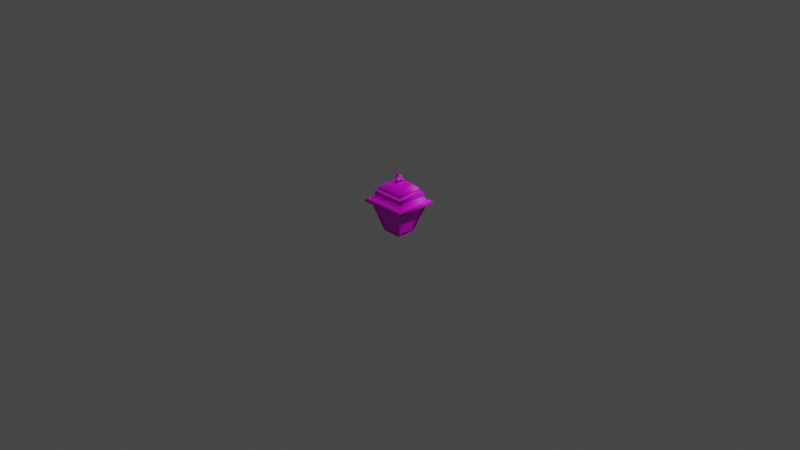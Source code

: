 # Source: Lampara.blend  (saved by Blender 2.93.20; exported with 4.5.12 LTS)
import bpy
from mathutils import Matrix  # noqa: F401  (used for matrix-valued properties, if any)

bpy.ops.wm.read_factory_settings(use_empty=True)
scene = bpy.context.scene
scene.name = 'Scene'

# ---- collections
col_collection = bpy.data.collections.new('Collection'); scene.collection.children.link(col_collection)

# ---- images (referenced by path relative to the original .blend; pixels are not part of the script)
import os
ASSET_DIR = os.environ.get("B2B_ASSET_DIR", "")  # directory of the original .blend (textures are referenced by path, not embedded)
HERE = os.path.dirname(os.path.abspath(__file__))  # packed textures are extracted next to this script under _unpacked/

def load_image(name, relpath, width, height, colorspace="sRGB"):
    """Load a texture the original file referenced (path relative to the .blend, or extracted next to this script)."""
    p = next((c for c in (os.path.join(HERE, relpath), os.path.join(ASSET_DIR, relpath)) if relpath and os.path.exists(c)), "")
    if p:
        img = bpy.data.images.load(p, check_existing=True)
        img.name = name
    else:  # same state as the original file: an image datablock whose file is absent (Cycles renders it pink)
        img = bpy.data.images.new(name, width, height)
        img.source = "FILE"
        img.filepath = "//" + (relpath or name)
    img.colorspace_settings.name = colorspace
    return img
img_lamp_png_001 = load_image('Lamp.png.001', 'Lamp.png', 1024, 1024, 'sRGB')

# ---- materials (node trees are filled in below, after node groups)
mat_material_010 = bpy.data.materials.new('Material.010')
mat_material_010.use_transparent_shadow = False
mat_material_010.roughness = 0.5

# ---- material node trees
mat_material_010.use_nodes = True; mat_material_010.node_tree.nodes.clear()
_N = mat_material_010.node_tree.nodes; _L = mat_material_010.node_tree.links
n0 = _N.new('ShaderNodeBsdfPrincipled'); n0.name = 'Principled BSDF'; n0.location = (10, 300)
n0.distribution = 'GGX'
n0.subsurface_method = 'BURLEY'
n0.inputs[3].default_value = 1.45
n0.inputs[27].default_value = (0.0, 0.0, 0.0, 1.0)
n0.inputs[28].default_value = 1.0
n1 = _N.new('ShaderNodeOutputMaterial'); n1.name = 'Material Output'; n1.location = (300, 300)
n2 = _N.new('ShaderNodeTexImage'); n2.name = 'Image Texture'; n2.location = (-300, 600)
n2.image = img_lamp_png_001
_L.new(n0.outputs[0], n1.inputs[0])
_L.new(n2.outputs[0], n0.inputs[0])
n1.is_active_output = True

# ---- world
world_world = bpy.data.worlds.new('World'); scene.world = world_world
world_world.use_nodes = True; world_world.node_tree.nodes.clear()
_N = world_world.node_tree.nodes; _L = world_world.node_tree.links
n0 = _N.new('ShaderNodeOutputWorld'); n0.name = 'World Output'; n0.location = (300, 300)
n1 = _N.new('ShaderNodeBackground'); n1.name = 'Background'; n1.location = (10, 300)
n1.inputs[0].default_value = (0.05088, 0.05088, 0.05088, 1.0)
_L.new(n1.outputs[0], n0.inputs[0])
n0.is_active_output = True
world_world.color = (0.05088, 0.05088, 0.05088)
world_world.use_sun_shadow = False
world_world.sun_shadow_jitter_overblur = 0.0

# ---- cameras
cam_camera = bpy.data.cameras.new('Camera')
cam_camera.clip_end = 100.0
cam_camera.ortho_scale = 7.314

# ---- lights
light_light = bpy.data.lights.new('Light', 'POINT')
light_light.transmission_factor = 0.0
light_light.energy = 1000.0
light_light.shadow_soft_size = 0.1
light_light.shadow_maximum_resolution = 0.006
light_light.use_absolute_resolution = True

# ---- meshes
me_box02_001 = bpy.data.meshes.new('Box02.001')
me_box02_001.from_pydata([(0.01569, 0.1731, -0.01572), (-0.01572, 0.1731, -0.01569), (-0.0157, 0.1731, 0.01572), (0.01571, 0.1731, 0.0157), (0.0858, 0.08591, 0.08566), (-0.08567, 0.08591, 0.08581), (-0.08567, 0.07931, 0.08581), (0.0858, 0.07931, 0.08566), (0.08565, 0.08591, -0.0858), (0.08565, 0.07931, -0.0858), (-0.08581, 0.08591, -0.08566), (-0.08581, 0.07931, -0.08566), (0.07368, 0.08748, 0.07356), (-0.07357, 0.08748, 0.07369), (0.07356, 0.08748, -0.07368), (-0.07369, 0.08748, -0.07356), (0.07535, 0.09582, 0.07523), (-0.07523, 0.09582, 0.07536), (-0.07882, 0.09157, 0.07895), (0.07894, 0.09157, 0.07881), (0.07522, 0.09582, -0.07535), (0.07881, 0.09157, -0.07894), (-0.07536, 0.09582, -0.07523), (-0.07895, 0.09157, -0.07881), (0.06347, 0.1022, 0.06338), (-0.06338, 0.1022, 0.06348), (-0.06846, 0.09379, 0.06857), (0.06857, 0.09379, 0.06846), (0.06337, 0.1022, -0.06347), (0.06845, 0.09379, -0.06857), (-0.06348, 0.1022, -0.06337), (-0.06858, 0.09379, -0.06845), (0.06093, 0.1163, 0.06084), (-0.06084, 0.1163, 0.06094), (0.06083, 0.1163, -0.06093), (-0.06094, 0.1163, -0.06083), (0.05902, 0.1304, 0.05893), (-0.05893, 0.1304, 0.05903), (0.05892, 0.1304, -0.05902), (-0.05903, 0.1304, -0.05892), (0.05393, 0.1304, 0.05385), (-0.05385, 0.1304, 0.05394), (0.05384, 0.1304, -0.05393), (-0.05394, 0.1304, -0.05384), (0.05202, 0.1416, 0.05194), (-0.05195, 0.1416, 0.05203), (0.05194, 0.1416, -0.05202), (-0.05203, 0.1416, -0.05194), (0.04774, 0.1517, 0.04767), (-0.04767, 0.1517, 0.04775), (0.04766, 0.1517, -0.04775), (-0.04775, 0.1517, -0.04766), (0.03805, 0.1628, 0.038), (-0.038, 0.1628, 0.03806), (0.03799, 0.1628, -0.03805), (-0.03806, 0.1628, -0.03799), (-0.07003, 0.07796, -0.06856), (-0.08432, 0.07796, 0.08445), (-0.08446, 0.07796, -0.08431), (-0.07099, 0.07796, -0.07086), (-0.07087, 0.07796, 0.07099), (-0.06992, 0.07796, 0.06868), (0.06856, 0.07796, -0.07002), (0.08431, 0.07796, -0.08445), (0.07086, 0.07796, -0.07098), (-0.06868, 0.07796, -0.06991), (0.07002, 0.07796, 0.06857), (0.08445, 0.07796, 0.08431), (0.07098, 0.07796, 0.07087), (0.06991, 0.07796, -0.06867), (-0.06857, 0.07796, 0.07003), (0.06867, 0.07796, 0.06992), (-0.05632, 0.03971, 0.02517), (-0.0563, 0.03971, 0.05029), (-0.06336, 0.0692, 0.05736), (-0.06338, 0.0692, 0.02871), (-0.02517, 0.03971, -0.05631), (-0.05029, 0.03971, -0.05629), (-0.05737, 0.0692, -0.06335), (-0.02871, 0.0692, -0.06337), (0.05631, 0.03971, -0.02516), (0.05629, 0.03971, -0.05028), (0.06335, 0.0692, -0.05736), (0.06337, 0.0692, -0.0287), (0.02516, 0.03971, 0.05632), (0.05028, 0.03971, 0.0563), (0.05736, 0.0692, 0.06336), (0.0287, 0.0692, 0.06338), (-0.03074, -0.05955, -0.03068), (-0.03069, -0.05955, 0.03074), (-0.03564, -0.05955, 0.0357), (-0.0357, -0.05955, -0.03563), (0.03068, -0.05955, -0.03074), (0.03563, -0.05955, -0.03569), (0.03073, -0.05955, 0.03069), (0.03569, -0.05955, 0.03564), (-0.06972, 0.07665, -0.06821), (-0.06842, 0.07128, -0.06125), (-0.06832, 0.07128, 0.06137), (-0.0696, 0.07665, 0.06833), (-0.03865, -0.05287, -0.03153), (-0.03737, -0.05824, -0.03591), (-0.0386, -0.05287, 0.0316), (-0.03731, -0.05824, 0.03598), (0.06821, 0.07665, -0.06971), (0.06125, 0.07128, -0.06842), (-0.06137, 0.07128, -0.06831), (-0.06833, 0.07665, -0.0696), (0.03153, -0.05287, -0.03864), (0.03591, -0.05824, -0.03736), (-0.0316, -0.05287, -0.03859), (-0.03598, -0.05824, -0.0373), (0.06971, 0.07665, 0.06821), (0.06842, 0.07128, 0.06126), (0.06831, 0.07128, -0.06137), (0.06959, 0.07665, -0.06832), (0.03864, -0.05287, 0.03153), (0.03736, -0.05824, 0.03592), (0.03859, -0.05287, -0.03159), (0.0373, -0.05824, -0.03597), (-0.06822, 0.07665, 0.06972), (-0.06126, 0.07128, 0.06842), (0.06137, 0.07128, 0.06832), (0.06832, 0.07665, 0.0696), (-0.03153, -0.05287, 0.03865), (-0.03592, -0.05824, 0.03737), (0.03159, -0.05287, 0.0386), (0.03597, -0.05824, 0.03731), (-0.06345, 0.0692, -0.05725), (-0.06343, 0.0692, -0.0286), (-0.06341, 0.0692, 5.6e-05), (-0.03516, -0.04876, -0.02901), (-0.04224, -0.01927, -0.03607), (-0.04931, 0.01022, -0.04313), (-0.05638, 0.03971, -0.05019), (-0.03511, -0.04876, 0.02907), (-0.03513, -0.04876, 0.01455), (-0.03514, -0.04876, 3.3e-05), (-0.03515, -0.04876, -0.01449), (-0.04924, 0.01022, 0.04322), (-0.04217, -0.01927, 0.03615), (0.05725, 0.0692, -0.06345), (0.0286, 0.0692, -0.06342), (-5.8e-05, 0.0692, -0.0634), (0.02901, -0.04876, -0.03515), (0.03607, -0.01927, -0.04223), (0.04313, 0.01022, -0.0493), (0.05019, 0.03971, -0.05637), (-0.02907, -0.04876, -0.03511), (-0.01455, -0.04876, -0.03512), (-3.4e-05, -0.04876, -0.03513), (0.01449, -0.04876, -0.03514), (-0.04322, 0.01022, -0.04923), (-0.03615, -0.01927, -0.04217), (0.06345, 0.0692, 0.05726), (0.06342, 0.0692, 0.0286), (0.0634, 0.0692, -5e-05), (0.03515, -0.04876, 0.02901), (0.04223, -0.01927, 0.03607), (0.0493, 0.01022, 0.04313), (0.05637, 0.03971, 0.0502), (0.03511, -0.04876, -0.02907), (0.03512, -0.04876, -0.01455), (0.03513, -0.04876, -2.6e-05), (0.03514, -0.04876, 0.01449), (0.04923, 0.01022, -0.04321), (0.04217, -0.01927, -0.03614), (-0.05726, 0.0692, 0.06345), (-0.0286, 0.0692, 0.06343), (4.8e-05, 0.0692, 0.0634), (-0.02902, -0.04876, 0.03516), (-0.03608, -0.01927, 0.04223), (-0.04314, 0.01022, 0.04931), (-0.0502, 0.03971, 0.05638), (0.02906, -0.04876, 0.03511), (0.01454, -0.04876, 0.03512), (2.5e-05, -0.04876, 0.03514), (-0.0145, -0.04876, 0.03515), (0.04321, 0.01022, 0.04924), (0.03614, -0.01927, 0.04217), (-0.01748, 0.1911, -0.001709), (-0.008418, 0.1761, -0.002631), (-0.009088, 0.1763, 0.001907), (-0.01723, 0.1909, 0.001), (0.009166, 0.1761, -0.002646), (0.01823, 0.1911, -0.001739), (0.01798, 0.1909, 0.00097), (0.009843, 0.1763, 0.001892), (0.01823, 0.1968, -0.001739), (0.00651, 0.2118, -0.003254), (0.006985, 0.2116, 0.002418), (0.01798, 0.197, 0.00097), (-0.005763, 0.2118, -0.003244), (-0.01748, 0.1968, -0.001709), (-0.01723, 0.197, 0.001), (-0.006228, 0.2116, 0.002429), (-0.000406, 0.1818, 0.004442), (-0.01177, 0.1932, 0.004451), (-0.01177, 0.1947, 0.004451), (-0.000406, 0.2061, 0.004442), (0.001166, 0.2061, 0.00444), (0.01252, 0.1947, 0.004431), (0.01252, 0.1932, 0.004431), (0.001166, 0.1818, 0.00444), (-0.01222, 0.1932, -0.005612), (-0.000328, 0.1814, -0.005622), (0.001071, 0.1814, -0.005623), (0.01297, 0.1932, -0.005633), (0.01297, 0.1946, -0.005633), (0.001071, 0.2065, -0.005623), (-0.000328, 0.2065, -0.005622), (-0.01222, 0.1946, -0.005612), (0.01323, 0.1758, -0.009437), (0.01636, 0.1758, 0.00018), (0.01559, 0.1731, 0.000181), (0.0126, 0.1731, -0.008982), (0.00504, 0.1758, -0.01538), (0.004802, 0.1731, -0.01464), (-0.005074, 0.1758, -0.01537), (-0.004835, 0.1731, -0.01463), (-0.01325, 0.1758, -0.009415), (-0.01263, 0.1731, -0.008961), (-0.01637, 0.1758, 0.000207), (-0.0156, 0.1731, 0.000207), (-0.01324, 0.1758, 0.009824), (-0.01261, 0.1731, 0.009369), (-0.005048, 0.1758, 0.01576), (-0.00481, 0.1731, 0.01503), (0.005066, 0.1758, 0.01575), (0.004827, 0.1731, 0.01502), (0.01324, 0.1758, 0.009802), (0.01262, 0.1731, 0.009348), (0.0126, 0.1785, -0.008982), (0.01559, 0.1785, 0.000181), (0.004802, 0.1785, -0.01464), (-0.004835, 0.1785, -0.01463), (-0.01263, 0.1785, -0.008961), (-0.0156, 0.1785, 0.000207), (-0.01261, 0.1785, 0.009369), (-0.00481, 0.1785, 0.01503), (0.004827, 0.1785, 0.01502), (0.01262, 0.1785, 0.009348), (0.0786, 0.08994, 0.07848), (-0.07848, 0.08994, 0.07861), (0.07847, 0.08994, -0.0786), (-0.07861, 0.08994, -0.07847), (-0.07316, 0.09623, 0.07329), (0.07328, 0.09623, 0.07316), (-0.07329, 0.09623, -0.07316), (0.07316, 0.09623, -0.07328), (-0.02508, 0.03971, 0.05636), (4.2e-05, 0.03971, 0.05634), (-0.01802, -0.01927, 0.04222), (3.1e-05, -0.01927, 0.0422), (3.7e-05, 0.01022, 0.04927), (-0.02155, 0.01022, 0.04929), (0.01808, -0.01927, 0.04219), (0.02162, 0.01022, 0.04925), (0.02507, 0.03971, -0.05635), (-5.2e-05, 0.03971, -0.05633), (0.01801, -0.01927, -0.04221), (-4e-05, -0.01927, -0.0422), (-4.6e-05, 0.01022, -0.04926), (0.02154, 0.01022, -0.04928), (-0.01809, -0.01927, -0.04218), (-0.02163, 0.01022, -0.04925), (0.05635, 0.03971, 0.02508), (0.05633, 0.03971, -4.4e-05), (0.04221, -0.01927, 0.01802), (0.0422, -0.01927, -3.2e-05), (0.04926, 0.01022, -3.8e-05), (0.04928, 0.01022, 0.02155), (0.04218, -0.01927, -0.01808), (0.04924, 0.01022, -0.02162), (-0.05636, 0.03971, -0.02507), (-0.05634, 0.03971, 5e-05), (-0.04222, -0.01927, -0.01801), (-0.0422, -0.01927, 3.8e-05), (-0.04927, 0.01022, 4.4e-05), (-0.04929, 0.01022, -0.02154), (-0.04219, -0.01927, 0.01809), (-0.04925, 0.01022, 0.02163)], [], [(0, 1, 2, 3), (4, 5, 6, 7), (8, 4, 7, 9), (10, 8, 9, 11), (5, 10, 11, 6), (12, 13, 5, 4), (14, 12, 4, 8), (15, 14, 8, 10), (13, 15, 10, 5), (16, 17, 18, 19), (20, 16, 19, 21), (22, 20, 21, 23), (17, 22, 23, 18), (24, 25, 26, 27), (28, 24, 27, 29), (30, 28, 29, 31), (25, 30, 31, 26), (32, 33, 25, 24), (34, 32, 24, 28), (35, 34, 28, 30), (33, 35, 30, 25), (36, 37, 33, 32), (38, 36, 32, 34), (39, 38, 34, 35), (37, 39, 35, 33), (40, 41, 37, 36), (42, 40, 36, 38), (43, 42, 38, 39), (41, 43, 39, 37), (44, 45, 41, 40), (46, 44, 40, 42), (47, 46, 42, 43), (45, 47, 43, 41), (48, 49, 45, 44), (50, 48, 44, 46), (51, 50, 46, 47), (49, 51, 47, 45), (52, 53, 49, 48), (54, 52, 48, 50), (55, 54, 50, 51), (53, 55, 51, 49), (3, 2, 53, 52), (0, 3, 52, 54), (1, 0, 54, 55), (2, 1, 55, 53), (56, 57, 58, 59), (60, 57, 56, 61), (62, 58, 63, 64), (59, 58, 62, 65), (66, 63, 67, 68), (64, 63, 66, 69), (70, 67, 57, 60), (68, 67, 70, 71), (72, 73, 74, 75), (76, 77, 78, 79), (80, 81, 82, 83), (84, 85, 86, 87), (88, 89, 90, 91), (92, 88, 91, 93), (94, 92, 93, 95), (89, 94, 95, 90), (96, 97, 61, 56), (98, 99, 61, 97), (100, 97, 96, 101), (102, 100, 101, 103), (98, 102, 103, 99), (104, 105, 65, 62), (106, 107, 65, 105), (108, 105, 104, 109), (110, 108, 109, 111), (106, 110, 111, 107), (112, 113, 69, 66), (114, 115, 69, 113), (116, 113, 112, 117), (118, 116, 117, 119), (114, 118, 119, 115), (120, 121, 71, 70), (122, 123, 71, 121), (124, 121, 120, 125), (126, 124, 125, 127), (122, 126, 127, 123), (128, 129, 130, 75, 74, 98, 97), (131, 132, 133, 134, 128, 97, 100), (135, 136, 137, 138, 131, 100, 102), (74, 73, 139, 140, 135, 102, 98), (141, 142, 143, 79, 78, 106, 105), (144, 145, 146, 147, 141, 105, 108), (148, 149, 150, 151, 144, 108, 110), (78, 77, 152, 153, 148, 110, 106), (154, 155, 156, 83, 82, 114, 113), (157, 158, 159, 160, 154, 113, 116), (161, 162, 163, 164, 157, 116, 118), (82, 81, 165, 166, 161, 118, 114), (167, 168, 169, 87, 86, 122, 121), (170, 171, 172, 173, 167, 121, 124), (174, 175, 176, 177, 170, 124, 126), (86, 85, 178, 179, 174, 126, 122), (180, 181, 182, 183), (184, 185, 186, 187), (188, 189, 190, 191), (192, 193, 194, 195), (181, 184, 187, 182), (193, 180, 183, 194), (185, 188, 191, 186), (183, 182, 196, 197), (194, 183, 197, 198), (195, 194, 198, 199), (190, 195, 199, 200), (191, 190, 200, 201), (186, 191, 201, 202), (187, 186, 202, 203), (182, 187, 203, 196), (181, 180, 204, 205), (184, 181, 205, 206), (185, 184, 206, 207), (188, 185, 207, 208), (189, 188, 208, 209), (192, 189, 209, 210), (193, 192, 210, 211), (180, 193, 211, 204), (212, 213, 214, 215), (216, 212, 215, 217), (218, 216, 217, 219), (220, 218, 219, 221), (222, 220, 221, 223), (224, 222, 223, 225), (226, 224, 225, 227), (228, 226, 227, 229), (230, 228, 229, 231), (213, 230, 231, 214), (232, 233, 213, 212), (234, 232, 212, 216), (235, 234, 216, 218), (236, 235, 218, 220), (237, 236, 220, 222), (238, 237, 222, 224), (239, 238, 224, 226), (240, 239, 226, 228), (241, 240, 228, 230), (233, 241, 230, 213), (214, 231, 225, 223), (241, 233, 237, 238), (241, 238, 239, 240), (236, 232, 234, 235), (237, 233, 232, 236), (214, 223, 221, 215), (225, 231, 229, 227), (215, 221, 219, 217), (242, 243, 13, 12), (244, 242, 12, 14), (245, 244, 14, 15), (243, 245, 15, 13), (246, 247, 27, 26), (248, 246, 26, 31), (249, 248, 31, 29), (247, 249, 29, 27), (99, 120, 60, 61), (107, 96, 59, 65), (115, 104, 64, 69), (123, 112, 68, 71), (11, 58, 57, 6), (9, 63, 58, 11), (7, 67, 63, 9), (6, 57, 67, 7), (101, 91, 90, 103), (109, 93, 91, 111), (117, 95, 93, 119), (125, 90, 95, 127), (103, 125, 120, 99), (111, 101, 96, 107), (119, 109, 104, 115), (127, 117, 112, 123), (242, 19, 18, 243), (244, 21, 19, 242), (245, 23, 21, 244), (243, 18, 23, 245), (246, 17, 16, 247), (248, 22, 17, 246), (249, 20, 22, 248), (247, 16, 20, 249), (60, 120, 70), (59, 96, 56), (64, 104, 62), (68, 112, 66), (103, 90, 125), (111, 91, 101), (119, 93, 109), (127, 95, 117), (192, 195, 190, 189), (94, 89, 88, 92), (250, 251, 169, 168), (252, 253, 254, 255), (256, 179, 178, 257), (253, 256, 257, 254), (176, 175, 256, 253), (175, 174, 179, 256), (171, 252, 255, 172), (170, 177, 252, 171), (177, 176, 253, 252), (173, 250, 168, 167), (172, 255, 250, 173), (255, 254, 251, 250), (251, 84, 87, 169), (254, 257, 84, 251), (257, 178, 85, 84), (258, 259, 143, 142), (260, 261, 262, 263), (264, 153, 152, 265), (261, 264, 265, 262), (150, 149, 264, 261), (149, 148, 153, 264), (145, 260, 263, 146), (144, 151, 260, 145), (151, 150, 261, 260), (147, 258, 142, 141), (146, 263, 258, 147), (263, 262, 259, 258), (259, 76, 79, 143), (262, 265, 76, 259), (265, 152, 77, 76), (266, 267, 156, 155), (268, 269, 270, 271), (272, 166, 165, 273), (269, 272, 273, 270), (163, 162, 272, 269), (162, 161, 166, 272), (158, 268, 271, 159), (157, 164, 268, 158), (164, 163, 269, 268), (160, 266, 155, 154), (159, 271, 266, 160), (271, 270, 267, 266), (267, 80, 83, 156), (270, 273, 80, 267), (273, 165, 81, 80), (274, 275, 130, 129), (276, 277, 278, 279), (280, 140, 139, 281), (277, 280, 281, 278), (137, 136, 280, 277), (136, 135, 140, 280), (132, 276, 279, 133), (131, 138, 276, 132), (138, 137, 277, 276), (134, 274, 129, 128), (133, 279, 274, 134), (279, 278, 275, 274), (275, 72, 75, 130), (278, 281, 72, 275), (281, 139, 73, 72)])
me_box02_001.polygons.foreach_set('use_smooth', [True] * 250)
_k = set([(6, 7), (6, 11), (6, 57), (7, 9), (7, 67), (9, 11), (9, 63), (11, 58), (18, 19), (18, 23), (18, 243), (19, 21), (19, 242), (21, 23), (21, 244), (23, 245), (56, 59), (57, 58), (57, 67), (58, 63), (59, 65), (59, 96), (60, 61), (60, 70), (60, 120), (62, 64), (63, 67), (64, 69), (64, 104), (66, 68), (68, 71), (68, 112), (73, 74), (73, 139), (74, 75), (74, 98), (75, 130), (77, 78), (77, 152), (78, 79), (78, 106), (79, 143), (81, 82), (81, 165), (82, 83), (82, 114), (83, 156), (85, 86), (85, 178), (86, 87), (86, 122), (87, 169), (88, 89), (88, 92), (89, 94), (90, 91), (90, 95), (91, 93), (92, 94), (93, 95), (96, 101), (96, 107), (97, 98), (97, 100), (97, 128), (98, 102), (99, 103), (99, 120), (100, 102), (100, 131), (101, 103), (102, 135), (104, 109), (104, 115), (105, 106), (105, 108), (105, 141), (106, 110), (107, 111), (108, 110), (108, 144), (109, 111), (110, 148), (112, 117), (112, 123), (113, 114), (113, 116), (113, 154), (114, 118), (115, 119), (116, 118), (116, 157), (117, 119), (118, 161), (120, 125), (121, 122), (121, 124), (121, 167), (122, 126), (123, 127), (124, 126), (124, 170), (125, 127), (126, 174), (128, 129), (128, 134), (129, 130), (131, 132), (131, 138), (132, 133), (133, 134), (135, 136), (135, 140), (136, 137), (137, 138), (139, 140), (141, 142), (141, 147), (142, 143), (144, 145), (144, 151), (145, 146), (146, 147), (148, 149), (148, 153), (149, 150), (150, 151), (152, 153), (154, 155), (154, 160), (155, 156), (157, 158), (157, 164), (158, 159), (159, 160), (161, 162), (161, 166), (162, 163), (163, 164), (165, 166), (167, 168), (167, 173), (168, 169), (170, 171), (170, 177), (171, 172), (172, 173), (174, 175), (174, 179), (175, 176), (176, 177), (178, 179), (180, 181), (180, 183), (180, 193), (181, 182), (181, 184), (182, 183), (182, 187), (183, 194), (184, 185), (184, 187), (185, 186), (185, 188), (186, 187), (186, 191), (188, 189), (188, 191), (189, 190), (190, 191), (192, 193), (192, 195), (193, 194), (194, 195), (196, 197), (196, 203), (197, 198), (198, 199), (199, 200), (200, 201), (201, 202), (202, 203), (204, 205), (204, 211), (205, 206), (206, 207), (207, 208), (208, 209), (209, 210), (210, 211), (214, 215), (214, 231), (215, 217), (217, 219), (219, 221), (221, 223), (223, 225), (225, 227), (227, 229), (229, 231), (242, 243), (242, 244), (243, 245), (244, 245), (246, 247), (246, 248), (247, 249), (248, 249)])
me_box02_001.attributes.new('sharp_edge', 'BOOLEAN', 'EDGE').data.foreach_set('value', [ (min(e.vertices), max(e.vertices)) in _k for e in me_box02_001.edges])
_uv = me_box02_001.uv_layers.new(name='UVMap')
_uv.uv.foreach_set('vector', [0.3984, 0.8585, 0.3658, 0.8585, 0.3658, 0.8585, 0.3985, 0.8585, 0.4714, 0.7678, 0.293, 0.7678, 0.293, 0.761, 0.4714, 0.761, 0.4713, 0.7678, 0.4714, 0.7678, 0.4714, 0.761, 0.4713, 0.761, 0.2928, 0.7678, 0.4713, 0.7678, 0.4713, 0.761, 0.2928, 0.761, 0.293, 0.7678, 0.2928, 0.7678, 0.2928, 0.761, 0.293, 0.761, 0.4588, 0.7695, 0.3056, 0.7695, 0.293, 0.7678, 0.4714, 0.7678, 0.4587, 0.7695, 0.4588, 0.7695, 0.4714, 0.7678, 0.4713, 0.7678, 0.3054, 0.7695, 0.4587, 0.7695, 0.4713, 0.7678, 0.2928, 0.7678, 0.3056, 0.7695, 0.3054, 0.7695, 0.2928, 0.7678, 0.293, 0.7678, 0.4605, 0.7782, 0.3038, 0.7782, 0.3001, 0.7737, 0.4643, 0.7737, 0.4604, 0.7782, 0.4605, 0.7782, 0.4643, 0.7737, 0.4641, 0.7737, 0.3037, 0.7782, 0.4604, 0.7782, 0.4641, 0.7737, 0.3, 0.7737, 0.3038, 0.7782, 0.3037, 0.7782, 0.3, 0.7737, 0.3001, 0.7737, 0.4482, 0.7848, 0.3162, 0.7848, 0.3109, 0.776, 0.4535, 0.776, 0.4481, 0.7848, 0.4482, 0.7848, 0.4535, 0.776, 0.4534, 0.776, 0.3161, 0.7848, 0.4481, 0.7848, 0.4534, 0.776, 0.3108, 0.776, 0.3162, 0.7848, 0.3161, 0.7848, 0.3108, 0.776, 0.3109, 0.776, 0.4455, 0.7995, 0.3188, 0.7995, 0.3162, 0.7848, 0.4482, 0.7848, 0.4454, 0.7995, 0.4455, 0.7995, 0.4482, 0.7848, 0.4481, 0.7848, 0.3187, 0.7995, 0.4454, 0.7995, 0.4481, 0.7848, 0.3161, 0.7848, 0.3188, 0.7995, 0.3187, 0.7995, 0.3161, 0.7848, 0.3162, 0.7848, 0.4435, 0.8141, 0.3208, 0.8141, 0.3188, 0.7995, 0.4455, 0.7995, 0.4434, 0.8141, 0.4435, 0.8141, 0.4455, 0.7995, 0.4454, 0.7995, 0.3207, 0.8141, 0.4434, 0.8141, 0.4454, 0.7995, 0.3187, 0.7995, 0.3208, 0.8141, 0.3207, 0.8141, 0.3187, 0.7995, 0.3188, 0.7995, 0.4382, 0.8141, 0.3261, 0.8141, 0.3208, 0.8141, 0.4435, 0.8141, 0.4382, 0.8141, 0.4382, 0.8141, 0.4435, 0.8141, 0.4434, 0.8141, 0.326, 0.8141, 0.4382, 0.8141, 0.4434, 0.8141, 0.3207, 0.8141, 0.3261, 0.8141, 0.326, 0.8141, 0.3207, 0.8141, 0.3208, 0.8141, 0.4363, 0.8258, 0.3281, 0.8258, 0.3261, 0.8141, 0.4382, 0.8141, 0.4362, 0.8258, 0.4363, 0.8258, 0.4382, 0.8141, 0.4382, 0.8141, 0.328, 0.8258, 0.4362, 0.8258, 0.4382, 0.8141, 0.326, 0.8141, 0.3281, 0.8258, 0.328, 0.8258, 0.326, 0.8141, 0.3261, 0.8141, 0.4318, 0.8363, 0.3325, 0.8363, 0.3281, 0.8258, 0.4363, 0.8258, 0.4317, 0.8363, 0.4318, 0.8363, 0.4363, 0.8258, 0.4362, 0.8258, 0.3324, 0.8363, 0.4317, 0.8363, 0.4362, 0.8258, 0.328, 0.8258, 0.3325, 0.8363, 0.3324, 0.8363, 0.328, 0.8258, 0.3281, 0.8258, 0.4217, 0.8479, 0.3426, 0.8479, 0.3325, 0.8363, 0.4318, 0.8363, 0.4217, 0.8479, 0.4217, 0.8479, 0.4318, 0.8363, 0.4317, 0.8363, 0.3425, 0.8479, 0.4217, 0.8479, 0.4317, 0.8363, 0.3324, 0.8363, 0.3426, 0.8479, 0.3425, 0.8479, 0.3324, 0.8363, 0.3325, 0.8363, 0.3985, 0.8585, 0.3658, 0.8585, 0.3426, 0.8479, 0.4217, 0.8479, 0.3984, 0.8585, 0.3985, 0.8585, 0.4217, 0.8479, 0.4217, 0.8479, 0.3658, 0.8585, 0.3984, 0.8585, 0.4217, 0.8479, 0.3425, 0.8479, 0.3658, 0.8585, 0.3658, 0.8585, 0.3425, 0.8479, 0.3426, 0.8479, 0.3092, 0.7596, 0.2944, 0.7596, 0.2942, 0.7596, 0.3082, 0.7596, 0.3084, 0.7596, 0.2944, 0.7596, 0.3092, 0.7596, 0.3094, 0.7596, 0.4535, 0.7596, 0.2942, 0.7596, 0.4699, 0.7596, 0.4559, 0.7596, 0.3082, 0.7596, 0.2942, 0.7596, 0.4535, 0.7596, 0.3106, 0.7596, 0.455, 0.7596, 0.4699, 0.7596, 0.47, 0.7596, 0.456, 0.7596, 0.4559, 0.7596, 0.4699, 0.7596, 0.455, 0.7596, 0.4549, 0.7596, 0.3108, 0.7596, 0.47, 0.7596, 0.2944, 0.7596, 0.3084, 0.7596, 0.456, 0.7596, 0.47, 0.7596, 0.3108, 0.7596, 0.4536, 0.7596, 0.4246, 0.2739, 0.4664, 0.2739, 0.4782, 0.323, 0.4305, 0.323, 0.2889, 0.2739, 0.2889, 0.2739, 0.2771, 0.323, 0.2771, 0.323, 0.3407, 0.2739, 0.2989, 0.2739, 0.2871, 0.323, 0.3348, 0.323, 0.4764, 0.2739, 0.4764, 0.2739, 0.4882, 0.323, 0.4882, 0.323, 0.3501, 0.6165, 0.3502, 0.6165, 0.345, 0.6165, 0.345, 0.6165, 0.4141, 0.6165, 0.3501, 0.6165, 0.345, 0.6165, 0.4192, 0.6165, 0.4141, 0.6165, 0.4141, 0.6165, 0.4192, 0.6165, 0.4193, 0.6165, 0.3502, 0.6165, 0.4141, 0.6165, 0.4193, 0.6165, 0.345, 0.6165, 0.3096, 0.7582, 0.3109, 0.7526, 0.3094, 0.7596, 0.3092, 0.7596, 0.311, 0.7526, 0.3097, 0.7582, 0.3094, 0.7596, 0.3109, 0.7526, 0.3419, 0.6234, 0.3109, 0.7526, 0.3096, 0.7582, 0.3432, 0.6178, 0.342, 0.6234, 0.3419, 0.6234, 0.3432, 0.6178, 0.3433, 0.6178, 0.311, 0.7526, 0.342, 0.6234, 0.3433, 0.6178, 0.3097, 0.7582, 0.4531, 0.7582, 0.4459, 0.7526, 0.3106, 0.7596, 0.4535, 0.7596, 0.3182, 0.7526, 0.311, 0.7582, 0.3106, 0.7596, 0.4459, 0.7526, 0.4149, 0.6234, 0.4459, 0.7526, 0.4531, 0.7582, 0.4195, 0.6178, 0.3492, 0.6234, 0.4149, 0.6234, 0.4195, 0.6178, 0.3447, 0.6178, 0.3182, 0.7526, 0.3492, 0.6234, 0.3447, 0.6178, 0.311, 0.7582, 0.4547, 0.7582, 0.4533, 0.7526, 0.4549, 0.7596, 0.455, 0.7596, 0.4532, 0.7526, 0.4545, 0.7582, 0.4549, 0.7596, 0.4533, 0.7526, 0.4223, 0.6234, 0.4533, 0.7526, 0.4547, 0.7582, 0.421, 0.6178, 0.4223, 0.6234, 0.4223, 0.6234, 0.421, 0.6178, 0.4209, 0.6178, 0.4532, 0.7526, 0.4223, 0.6234, 0.4209, 0.6178, 0.4545, 0.7582, 0.3111, 0.7582, 0.3184, 0.7526, 0.4536, 0.7596, 0.3108, 0.7596, 0.446, 0.7526, 0.4532, 0.7582, 0.4536, 0.7596, 0.3184, 0.7526, 0.3493, 0.6234, 0.3184, 0.7526, 0.3111, 0.7582, 0.3447, 0.6178, 0.415, 0.6234, 0.3493, 0.6234, 0.3447, 0.6178, 0.4196, 0.6178, 0.446, 0.7526, 0.415, 0.6234, 0.4196, 0.6178, 0.4532, 0.7582, 0.3161, 0.7505, 0.3161, 0.7505, 0.3161, 0.7505, 0.3162, 0.7505, 0.3162, 0.7505, 0.311, 0.7526, 0.3109, 0.7526, 0.3455, 0.6277, 0.3382, 0.6584, 0.3308, 0.6891, 0.3234, 0.7198, 0.3161, 0.7505, 0.3109, 0.7526, 0.3419, 0.6234, 0.3456, 0.6277, 0.3456, 0.6277, 0.3456, 0.6277, 0.3455, 0.6277, 0.3455, 0.6277, 0.3419, 0.6234, 0.342, 0.6234, 0.3162, 0.7505, 0.3235, 0.7198, 0.3309, 0.6891, 0.3382, 0.6584, 0.3456, 0.6277, 0.342, 0.6234, 0.311, 0.7526, 0.4417, 0.7505, 0.4119, 0.7505, 0.3821, 0.7505, 0.3522, 0.7505, 0.3224, 0.7505, 0.3182, 0.7526, 0.4459, 0.7526, 0.4123, 0.6277, 0.4197, 0.6584, 0.427, 0.6891, 0.4344, 0.7198, 0.4417, 0.7505, 0.4459, 0.7526, 0.4149, 0.6234, 0.3519, 0.6277, 0.367, 0.6277, 0.3821, 0.6277, 0.3972, 0.6277, 0.4123, 0.6277, 0.4149, 0.6234, 0.3492, 0.6234, 0.3224, 0.7505, 0.3298, 0.7198, 0.3371, 0.6891, 0.3445, 0.6584, 0.3519, 0.6277, 0.3492, 0.6234, 0.3182, 0.7526, 0.4481, 0.7505, 0.4481, 0.7505, 0.4481, 0.7505, 0.4481, 0.7505, 0.448, 0.7505, 0.4532, 0.7526, 0.4533, 0.7526, 0.4187, 0.6277, 0.4261, 0.6584, 0.4334, 0.6891, 0.4408, 0.7198, 0.4481, 0.7505, 0.4533, 0.7526, 0.4223, 0.6234, 0.4187, 0.6277, 0.4187, 0.6277, 0.4187, 0.6277, 0.4187, 0.6277, 0.4187, 0.6277, 0.4223, 0.6234, 0.4223, 0.6234, 0.448, 0.7505, 0.4407, 0.7198, 0.4333, 0.6891, 0.426, 0.6584, 0.4187, 0.6277, 0.4223, 0.6234, 0.4532, 0.7526, 0.3225, 0.7505, 0.3523, 0.7505, 0.3822, 0.7505, 0.412, 0.7505, 0.4418, 0.7505, 0.446, 0.7526, 0.3184, 0.7526, 0.3519, 0.6277, 0.3446, 0.6584, 0.3372, 0.6891, 0.3299, 0.7198, 0.3225, 0.7505, 0.3184, 0.7526, 0.3493, 0.6234, 0.4124, 0.6277, 0.3973, 0.6277, 0.3821, 0.6277, 0.367, 0.6277, 0.3519, 0.6277, 0.3493, 0.6234, 0.415, 0.6234, 0.4418, 0.7505, 0.4344, 0.7198, 0.4271, 0.6891, 0.4197, 0.6584, 0.4124, 0.6277, 0.415, 0.6234, 0.446, 0.7526, 0.3639, 0.8773, 0.3734, 0.8617, 0.3727, 0.862, 0.3642, 0.8771, 0.3917, 0.8617, 0.4011, 0.8773, 0.4008, 0.8771, 0.3924, 0.862, 0.4011, 0.8832, 0.3889, 0.8989, 0.3894, 0.8986, 0.4008, 0.8835, 0.3761, 0.8989, 0.3639, 0.8832, 0.3642, 0.8835, 0.3756, 0.8986, 0.3734, 0.8617, 0.3917, 0.8617, 0.3924, 0.862, 0.3727, 0.862, 0.3639, 0.8832, 0.3639, 0.8773, 0.3642, 0.8771, 0.3642, 0.8835, 0.4011, 0.8773, 0.4011, 0.8832, 0.4008, 0.8835, 0.4008, 0.8771, 0.3642, 0.8771, 0.3727, 0.862, 0.3817, 0.8676, 0.3699, 0.8795, 0.3642, 0.8835, 0.3642, 0.8771, 0.3699, 0.8795, 0.3699, 0.8811, 0.3756, 0.8986, 0.3642, 0.8835, 0.3699, 0.8811, 0.3817, 0.8929, 0.3894, 0.8986, 0.3756, 0.8986, 0.3817, 0.8929, 0.3833, 0.8929, 0.4008, 0.8835, 0.3894, 0.8986, 0.3833, 0.8929, 0.3952, 0.8811, 0.4008, 0.8771, 0.4008, 0.8835, 0.3952, 0.8811, 0.3952, 0.8795, 0.3924, 0.862, 0.4008, 0.8771, 0.3952, 0.8795, 0.3833, 0.8676, 0.3727, 0.862, 0.3924, 0.862, 0.3833, 0.8676, 0.3817, 0.8676, 0.3734, 0.8617, 0.3639, 0.8773, 0.3694, 0.8796, 0.3818, 0.8672, 0.3917, 0.8617, 0.3734, 0.8617, 0.3818, 0.8672, 0.3832, 0.8672, 0.4011, 0.8773, 0.3917, 0.8617, 0.3832, 0.8672, 0.3956, 0.8796, 0.4011, 0.8832, 0.4011, 0.8773, 0.3956, 0.8796, 0.3956, 0.881, 0.3889, 0.8989, 0.4011, 0.8832, 0.3956, 0.881, 0.3832, 0.8934, 0.3761, 0.8989, 0.3889, 0.8989, 0.3832, 0.8934, 0.3818, 0.8934, 0.3639, 0.8832, 0.3761, 0.8989, 0.3818, 0.8934, 0.3694, 0.881, 0.3639, 0.8773, 0.3639, 0.8832, 0.3694, 0.881, 0.3694, 0.8796, 0.3959, 0.8614, 0.3991, 0.8614, 0.3983, 0.8585, 0.3952, 0.8585, 0.3874, 0.8614, 0.3959, 0.8614, 0.3952, 0.8585, 0.3871, 0.8585, 0.3768, 0.8614, 0.3874, 0.8614, 0.3871, 0.8585, 0.3771, 0.8585, 0.3683, 0.8614, 0.3768, 0.8614, 0.3771, 0.8585, 0.369, 0.8585, 0.3651, 0.8614, 0.3683, 0.8614, 0.369, 0.8585, 0.3659, 0.8585, 0.3683, 0.8614, 0.3651, 0.8614, 0.3659, 0.8585, 0.369, 0.8585, 0.3769, 0.8614, 0.3683, 0.8614, 0.369, 0.8585, 0.3771, 0.8585, 0.3874, 0.8614, 0.3769, 0.8614, 0.3771, 0.8585, 0.3871, 0.8585, 0.3959, 0.8614, 0.3874, 0.8614, 0.3871, 0.8585, 0.3953, 0.8585, 0.3991, 0.8614, 0.3959, 0.8614, 0.3953, 0.8585, 0.3983, 0.8585, 0.3952, 0.8642, 0.3983, 0.8642, 0.3991, 0.8614, 0.3959, 0.8614, 0.3871, 0.8642, 0.3952, 0.8642, 0.3959, 0.8614, 0.3874, 0.8614, 0.3771, 0.8642, 0.3871, 0.8642, 0.3874, 0.8614, 0.3768, 0.8614, 0.369, 0.8642, 0.3771, 0.8642, 0.3768, 0.8614, 0.3683, 0.8614, 0.3659, 0.8642, 0.369, 0.8642, 0.3683, 0.8614, 0.3651, 0.8614, 0.369, 0.8642, 0.3659, 0.8642, 0.3651, 0.8614, 0.3683, 0.8614, 0.3771, 0.8642, 0.369, 0.8642, 0.3683, 0.8614, 0.3769, 0.8614, 0.3871, 0.8642, 0.3771, 0.8642, 0.3769, 0.8614, 0.3874, 0.8614, 0.3953, 0.8642, 0.3871, 0.8642, 0.3874, 0.8614, 0.3959, 0.8614, 0.3983, 0.8642, 0.3953, 0.8642, 0.3959, 0.8614, 0.3991, 0.8614, 0.3983, 0.8585, 0.3953, 0.8585, 0.369, 0.8585, 0.3659, 0.8585, 0.3953, 0.8642, 0.3983, 0.8642, 0.3659, 0.8642, 0.369, 0.8642, 0.3953, 0.8642, 0.369, 0.8642, 0.3771, 0.8642, 0.3871, 0.8642, 0.369, 0.8642, 0.3952, 0.8642, 0.3871, 0.8642, 0.3771, 0.8642, 0.3659, 0.8642, 0.3983, 0.8642, 0.3952, 0.8642, 0.369, 0.8642, 0.3983, 0.8585, 0.3659, 0.8585, 0.369, 0.8585, 0.3952, 0.8585, 0.369, 0.8585, 0.3953, 0.8585, 0.3871, 0.8585, 0.3771, 0.8585, 0.3952, 0.8585, 0.369, 0.8585, 0.3771, 0.8585, 0.3871, 0.8585, 0.4639, 0.772, 0.3004, 0.772, 0.3056, 0.7695, 0.4588, 0.7695, 0.4638, 0.772, 0.4639, 0.772, 0.4588, 0.7695, 0.4587, 0.7695, 0.3003, 0.772, 0.4638, 0.772, 0.4587, 0.7695, 0.3054, 0.7695, 0.3004, 0.772, 0.3003, 0.772, 0.3054, 0.7695, 0.3056, 0.7695, 0.306, 0.7786, 0.4584, 0.7786, 0.4535, 0.776, 0.3109, 0.776, 0.3058, 0.7786, 0.306, 0.7786, 0.3109, 0.776, 0.3108, 0.776, 0.4583, 0.7786, 0.3058, 0.7786, 0.3108, 0.776, 0.4534, 0.776, 0.4584, 0.7786, 0.4583, 0.7786, 0.4534, 0.776, 0.4535, 0.776, 0.3097, 0.7582, 0.3111, 0.7582, 0.3084, 0.7596, 0.3094, 0.7596, 0.311, 0.7582, 0.3096, 0.7582, 0.3082, 0.7596, 0.3106, 0.7596, 0.4545, 0.7582, 0.4531, 0.7582, 0.4559, 0.7596, 0.4549, 0.7596, 0.4532, 0.7582, 0.4547, 0.7582, 0.456, 0.7596, 0.4536, 0.7596, 0.2928, 0.761, 0.2942, 0.7596, 0.2944, 0.7596, 0.293, 0.761, 0.4713, 0.761, 0.4699, 0.7596, 0.2942, 0.7596, 0.2928, 0.761, 0.4714, 0.761, 0.47, 0.7596, 0.4699, 0.7596, 0.4713, 0.761, 0.293, 0.761, 0.2944, 0.7596, 0.47, 0.7596, 0.4714, 0.761, 0.3432, 0.6178, 0.345, 0.6165, 0.345, 0.6165, 0.3433, 0.6178, 0.4195, 0.6178, 0.4192, 0.6165, 0.345, 0.6165, 0.3447, 0.6178, 0.421, 0.6178, 0.4193, 0.6165, 0.4192, 0.6165, 0.4209, 0.6178, 0.3447, 0.6178, 0.345, 0.6165, 0.4193, 0.6165, 0.4196, 0.6178, 0.3433, 0.6178, 0.3447, 0.6178, 0.3111, 0.7582, 0.3097, 0.7582, 0.3447, 0.6178, 0.3432, 0.6178, 0.3096, 0.7582, 0.311, 0.7582, 0.4209, 0.6178, 0.4195, 0.6178, 0.4531, 0.7582, 0.4545, 0.7582, 0.4196, 0.6178, 0.421, 0.6178, 0.4547, 0.7582, 0.4532, 0.7582, 0.4639, 0.772, 0.4643, 0.7737, 0.3001, 0.7737, 0.3004, 0.772, 0.4638, 0.772, 0.4641, 0.7737, 0.4643, 0.7737, 0.4639, 0.772, 0.3003, 0.772, 0.3, 0.7737, 0.4641, 0.7737, 0.4638, 0.772, 0.3004, 0.772, 0.3001, 0.7737, 0.3, 0.7737, 0.3003, 0.772, 0.306, 0.7786, 0.3038, 0.7782, 0.4605, 0.7782, 0.4584, 0.7786, 0.3058, 0.7786, 0.3037, 0.7782, 0.3038, 0.7782, 0.306, 0.7786, 0.4583, 0.7786, 0.4604, 0.7782, 0.3037, 0.7782, 0.3058, 0.7786, 0.4584, 0.7786, 0.4605, 0.7782, 0.4604, 0.7782, 0.4583, 0.7786, 0.3084, 0.7596, 0.3111, 0.7582, 0.3108, 0.7596, 0.3082, 0.7596, 0.3096, 0.7582, 0.3092, 0.7596, 0.4559, 0.7596, 0.4531, 0.7582, 0.4535, 0.7596, 0.456, 0.7596, 0.4547, 0.7582, 0.455, 0.7596, 0.3433, 0.6178, 0.345, 0.6165, 0.3447, 0.6178, 0.3447, 0.6178, 0.345, 0.6165, 0.3432, 0.6178, 0.4209, 0.6178, 0.4192, 0.6165, 0.4195, 0.6178, 0.4196, 0.6178, 0.4193, 0.6165, 0.421, 0.6178, 0.3761, 0.8989, 0.3756, 0.8986, 0.3894, 0.8986, 0.3889, 0.8989, 0.4141, 0.6165, 0.3502, 0.6165, 0.3501, 0.6165, 0.4141, 0.6165, 0.212, 0.2788, 0.212, 0.2788, 0.2209, 0.3157, 0.2209, 0.3157, 0.1943, 0.2049, 0.1943, 0.2049, 0.2032, 0.2419, 0.2032, 0.2419, 0.1943, 0.2049, 0.1943, 0.2049, 0.2031, 0.2419, 0.2032, 0.2419, 0.1943, 0.2049, 0.1943, 0.2049, 0.2032, 0.2419, 0.2032, 0.2419, 0.1855, 0.168, 0.1855, 0.168, 0.1943, 0.2049, 0.1943, 0.2049, 0.1855, 0.168, 0.1854, 0.168, 0.1943, 0.2049, 0.1943, 0.2049, 0.6915, 0.228, 0.6915, 0.228, 0.7041, 0.2804, 0.7041, 0.2804, 0.6789, 0.1755, 0.6789, 0.1755, 0.6915, 0.228, 0.6915, 0.228, 0.6789, 0.1755, 0.6789, 0.1755, 0.6915, 0.228, 0.6915, 0.228, 0.2121, 0.2788, 0.212, 0.2788, 0.2209, 0.3157, 0.2209, 0.3157, 0.2032, 0.2419, 0.2032, 0.2419, 0.212, 0.2788, 0.2121, 0.2788, 0.2032, 0.2419, 0.2032, 0.2419, 0.212, 0.2788, 0.212, 0.2788, 0.212, 0.2788, 0.212, 0.2788, 0.2208, 0.3157, 0.2209, 0.3157, 0.2032, 0.2419, 0.2032, 0.2419, 0.212, 0.2788, 0.212, 0.2788, 0.2032, 0.2419, 0.2031, 0.2419, 0.212, 0.2788, 0.212, 0.2788, 0.07094, 0.2788, 0.07096, 0.2788, 0.06212, 0.3157, 0.06209, 0.3157, 0.08864, 0.2049, 0.08866, 0.2049, 0.07981, 0.2419, 0.07979, 0.2419, 0.08868, 0.2049, 0.0887, 0.2049, 0.07986, 0.2419, 0.07983, 0.2419, 0.08866, 0.2049, 0.08868, 0.2049, 0.07983, 0.2419, 0.07981, 0.2419, 0.09751, 0.168, 0.09752, 0.168, 0.08868, 0.2049, 0.08866, 0.2049, 0.09752, 0.168, 0.09754, 0.168, 0.0887, 0.2049, 0.08868, 0.2049, 0.5413, 0.228, 0.5414, 0.228, 0.5288, 0.2804, 0.5288, 0.2804, 0.5539, 0.1755, 0.5539, 0.1755, 0.5414, 0.228, 0.5413, 0.228, 0.5539, 0.1755, 0.554, 0.1755, 0.5414, 0.228, 0.5414, 0.228, 0.07091, 0.2788, 0.07094, 0.2788, 0.06209, 0.3157, 0.06206, 0.3157, 0.07977, 0.2419, 0.07979, 0.2419, 0.07094, 0.2788, 0.07091, 0.2788, 0.07979, 0.2419, 0.07981, 0.2419, 0.07096, 0.2788, 0.07094, 0.2788, 0.07096, 0.2788, 0.07099, 0.2788, 0.06215, 0.3157, 0.06212, 0.3157, 0.07981, 0.2419, 0.07983, 0.2419, 0.07099, 0.2788, 0.07096, 0.2788, 0.07983, 0.2419, 0.07986, 0.2419, 0.07102, 0.2788, 0.07099, 0.2788, 0.1729, 0.2788, 0.1414, 0.2788, 0.1414, 0.3157, 0.1773, 0.3157, 0.164, 0.2049, 0.1414, 0.2049, 0.1414, 0.2419, 0.1685, 0.2419, 0.1188, 0.2049, 0.09624, 0.2049, 0.08739, 0.2419, 0.1144, 0.2419, 0.1414, 0.2049, 0.1188, 0.2049, 0.1144, 0.2419, 0.1414, 0.2419, 0.1415, 0.168, 0.1233, 0.168, 0.1188, 0.2049, 0.1414, 0.2049, 0.1233, 0.168, 0.1051, 0.168, 0.09624, 0.2049, 0.1188, 0.2049, 0.6806, 0.228, 0.6485, 0.228, 0.6547, 0.2804, 0.6931, 0.2804, 0.668, 0.1755, 0.6422, 0.1755, 0.6485, 0.228, 0.6806, 0.228, 0.6422, 0.1755, 0.6164, 0.1755, 0.6164, 0.228, 0.6485, 0.228, 0.2043, 0.2788, 0.1729, 0.2788, 0.1773, 0.3157, 0.2132, 0.3157, 0.1955, 0.2419, 0.1685, 0.2419, 0.1729, 0.2788, 0.2043, 0.2788, 0.1685, 0.2419, 0.1414, 0.2419, 0.1414, 0.2788, 0.1729, 0.2788, 0.1414, 0.2788, 0.11, 0.2788, 0.1056, 0.3157, 0.1414, 0.3157, 0.1414, 0.2419, 0.1144, 0.2419, 0.11, 0.2788, 0.1414, 0.2788, 0.1144, 0.2419, 0.08739, 0.2419, 0.07853, 0.2788, 0.11, 0.2788, 0.1101, 0.2788, 0.1416, 0.2788, 0.1416, 0.3157, 0.1057, 0.3157, 0.1189, 0.2049, 0.1415, 0.2049, 0.1415, 0.2419, 0.1145, 0.2419, 0.1641, 0.2049, 0.1867, 0.2049, 0.1956, 0.2419, 0.1686, 0.2419, 0.1415, 0.2049, 0.1641, 0.2049, 0.1686, 0.2419, 0.1415, 0.2419, 0.1415, 0.168, 0.1597, 0.168, 0.1641, 0.2049, 0.1415, 0.2049, 0.1597, 0.168, 0.1779, 0.168, 0.1867, 0.2049, 0.1641, 0.2049, 0.5523, 0.228, 0.5844, 0.228, 0.5781, 0.2804, 0.5397, 0.2804, 0.5648, 0.1755, 0.5907, 0.1755, 0.5844, 0.228, 0.5523, 0.228, 0.5907, 0.1755, 0.6165, 0.1755, 0.6165, 0.228, 0.5844, 0.228, 0.07865, 0.2788, 0.1101, 0.2788, 0.1057, 0.3157, 0.06981, 0.3157, 0.08749, 0.2419, 0.1145, 0.2419, 0.1101, 0.2788, 0.07865, 0.2788, 0.1145, 0.2419, 0.1415, 0.2419, 0.1416, 0.2788, 0.1101, 0.2788, 0.1416, 0.2788, 0.173, 0.2788, 0.1774, 0.3157, 0.1416, 0.3157, 0.1415, 0.2419, 0.1686, 0.2419, 0.173, 0.2788, 0.1416, 0.2788, 0.1686, 0.2419, 0.1956, 0.2419, 0.2044, 0.2788, 0.173, 0.2788])
me_box02_001.materials.append(mat_material_010)
me_box02_001.use_remesh_fix_poles = True
me_box02_001.use_remesh_preserve_attributes = False
me_box02_001.update()
me_box02_001.normals_split_custom_set([tuple(v) for v in zip(*[iter([-5.142e-06, 1.0, -2.377e-05, -2.261e-05, 1.0, -2.174e-06, -3.619e-06, 1.0, 1.933e-05, 1.504e-05, 1.0, -5.731e-07, -0.1255, 6.276e-05, 0.9921, -0.1255, 3.07e-05, 0.9921, -0.1255, 0.0, 0.9921, -0.1255, -0.0003031, 0.9921, 0.9921, 6.297e-05, 0.1255, -0.1255, 6.276e-05, 0.9921, -0.1255, -0.0003031, 0.9921, 0.9921, 0.0003487, 0.1255, 0.1255, 6.333e-05, -0.9921, 0.9921, 6.297e-05, 0.1255, 0.9921, 0.0003487, 0.1255, 0.1255, -6.913e-08, -0.9921, -0.1255, 3.07e-05, 0.9921, 0.1255, 6.333e-05, -0.9921, 0.1255, -6.913e-08, -0.9921, -0.1255, 0.0, 0.9921, 0.06477, 0.9958, 0.06477, -0.06486, 0.9958, 0.06467, -0.1255, 3.07e-05, 0.9921, -0.1255, 6.276e-05, 0.9921, 0.0647, 0.9958, -0.06484, 0.06477, 0.9958, 0.06477, -0.1255, 6.276e-05, 0.9921, 0.9921, 6.297e-05, 0.1255, -0.06486, 0.9958, -0.06469, 0.0647, 0.9958, -0.06484, 0.9921, 6.297e-05, 0.1255, 0.1255, 6.333e-05, -0.9921, -0.06486, 0.9958, 0.06467, -0.06486, 0.9958, -0.06469, 0.1255, 6.333e-05, -0.9921, -0.1255, 3.07e-05, 0.9921, -0.1036, 0.6757, 0.7299, -0.1036, 0.6757, 0.7299, 0.0006371, 0.6451, 0.7641, 0.0005859, 0.6451, 0.7641, 0.7299, 0.6757, 0.1036, -0.1036, 0.6757, 0.7299, 0.0005859, 0.6451, 0.7641, 0.7641, 0.6451, -0.0005976, 0.1036, 0.6757, -0.7299, 0.7299, 0.6757, 0.1036, 0.7641, 0.6451, -0.0005976, -0.0006001, 0.6451, -0.7641, -0.1036, 0.6757, 0.7299, 0.1036, 0.6757, -0.7299, -0.0006001, 0.6451, -0.7641, 0.0006371, 0.6451, 0.7641, -0.1228, 0.6715, 0.7308, -0.1228, 0.6714, 0.7308, 0.0007324, 0.5165, 0.8563, 0.0006429, 0.5165, 0.8563, 0.7308, 0.6715, 0.1228, -0.1228, 0.6715, 0.7308, 0.0006429, 0.5165, 0.8563, 0.8563, 0.5165, -0.0007448, 0.1228, 0.6714, -0.7308, 0.7308, 0.6715, 0.1228, 0.8563, 0.5165, -0.0007448, -0.0006951, 0.5165, -0.8563, -0.1228, 0.6714, 0.7308, 0.1228, 0.6714, -0.7308, -0.0006951, 0.5165, -0.8563, 0.0007324, 0.5165, 0.8563, -0.1523, 0.2713, 0.9504, -0.1523, 0.2713, 0.9504, -0.1228, 0.6714, 0.7308, -0.1228, 0.6715, 0.7308, 0.9504, 0.2713, 0.1523, -0.1523, 0.2713, 0.9504, -0.1228, 0.6715, 0.7308, 0.7308, 0.6715, 0.1228, 0.1523, 0.2713, -0.9504, 0.9504, 0.2713, 0.1523, 0.7308, 0.6715, 0.1228, 0.1228, 0.6714, -0.7308, -0.1523, 0.2713, 0.9504, 0.1523, 0.2713, -0.9504, 0.1228, 0.6714, -0.7308, -0.1228, 0.6714, 0.7308, -0.1486, 0.2045, 0.9675, -0.1485, 0.2045, 0.9675, -0.1523, 0.2713, 0.9504, -0.1523, 0.2713, 0.9504, 0.9675, 0.2045, 0.1485, -0.1486, 0.2045, 0.9675, -0.1523, 0.2713, 0.9504, 0.9504, 0.2713, 0.1523, 0.1486, 0.2045, -0.9675, 0.9675, 0.2045, 0.1485, 0.9504, 0.2713, 0.1523, 0.1523, 0.2713, -0.9504, -0.1485, 0.2045, 0.9675, 0.1486, 0.2045, -0.9675, 0.1523, 0.2713, -0.9504, -0.1523, 0.2713, 0.9504, 2.645e-05, 1.0, 4.366e-06, -4.554e-05, 1.0, -4.467e-05, -0.1485, 0.2045, 0.9675, -0.1486, 0.2045, 0.9675, -1.392e-05, 1.0, -2.147e-05, 2.645e-05, 1.0, 4.366e-06, -0.1486, 0.2045, 0.9675, 0.9675, 0.2045, 0.1485, -1.533e-05, 1.0, 2.253e-05, -1.392e-05, 1.0, -2.147e-05, 0.9675, 0.2045, 0.1485, 0.1486, 0.2045, -0.9675, -4.554e-05, 1.0, -4.467e-05, -1.533e-05, 1.0, 2.253e-05, 0.1486, 0.2045, -0.9675, -0.1485, 0.2045, 0.9675, -0.1516, 0.256, 0.9547, -0.1516, 0.2561, 0.9547, -4.554e-05, 1.0, -4.467e-05, 2.645e-05, 1.0, 4.366e-06, 0.9547, 0.2561, 0.1515, -0.1516, 0.256, 0.9547, 2.645e-05, 1.0, 4.366e-06, -1.392e-05, 1.0, -2.147e-05, 0.1516, 0.2561, -0.9547, 0.9547, 0.2561, 0.1515, -1.392e-05, 1.0, -2.147e-05, -1.533e-05, 1.0, 2.253e-05, -0.1516, 0.2561, 0.9547, 0.1516, 0.2561, -0.9547, -1.533e-05, 1.0, 2.253e-05, -4.554e-05, 1.0, -4.467e-05, -0.1433, 0.5632, 0.8138, -0.1433, 0.5631, 0.8139, -0.1516, 0.2561, 0.9547, -0.1516, 0.256, 0.9547, 0.8138, 0.5632, 0.1433, -0.1433, 0.5632, 0.8138, -0.1516, 0.256, 0.9547, 0.9547, 0.2561, 0.1515, 0.1433, 0.5632, -0.8138, 0.8138, 0.5632, 0.1433, 0.9547, 0.2561, 0.1515, 0.1516, 0.2561, -0.9547, -0.1433, 0.5631, 0.8139, 0.1433, 0.5632, -0.8138, 0.1516, 0.2561, -0.9547, -0.1516, 0.2561, 0.9547, -0.101, 0.6762, 0.7297, -0.1009, 0.6762, 0.7298, -0.1433, 0.5631, 0.8139, -0.1433, 0.5632, 0.8138, 0.7297, 0.6762, 0.1009, -0.101, 0.6762, 0.7297, -0.1433, 0.5632, 0.8138, 0.8138, 0.5632, 0.1433, 0.1009, 0.6762, -0.7297, 0.7297, 0.6762, 0.1009, 0.8138, 0.5632, 0.1433, 0.1433, 0.5632, -0.8138, -0.1009, 0.6762, 0.7298, 0.1009, 0.6762, -0.7297, 0.1433, 0.5632, -0.8138, -0.1433, 0.5631, 0.8139, 1.504e-05, 1.0, -5.731e-07, -3.619e-06, 1.0, 1.933e-05, -0.1009, 0.6762, 0.7298, -0.101, 0.6762, 0.7297, -5.142e-06, 1.0, -2.377e-05, 1.504e-05, 1.0, -5.731e-07, -0.101, 0.6762, 0.7297, 0.7297, 0.6762, 0.1009, -2.261e-05, 1.0, -2.174e-06, -5.142e-06, 1.0, -2.377e-05, 0.7297, 0.6762, 0.1009, 0.1009, 0.6762, -0.7297, -3.619e-06, 1.0, 1.933e-05, -2.261e-05, 1.0, -2.174e-06, 0.1009, 0.6762, -0.7297, -0.1009, 0.6762, 0.7298, 9.447e-06, -1.0, 5.792e-05, 0.0, -1.0, 5.729e-07, 0.0, -1.0, -4.619e-07, 0.0, -1.0, -4.666e-07, 0.0, -1.0, 5.733e-07, 0.0, -1.0, 5.729e-07, 9.447e-06, -1.0, 5.792e-05, 2.474e-06, -1.0, 2.313e-05, -3.755e-05, -1.0, 2.903e-05, 0.0, -1.0, -4.619e-07, 0.0, -1.0, -4.247e-07, 0.0, -1.0, -4.308e-07, 0.0, -1.0, -4.666e-07, 0.0, -1.0, -4.619e-07, -3.755e-05, -1.0, 2.903e-05, -2.477e-05, -1.0, 2.98e-08, -1.052e-05, -1.0, 5.32e-05, 0.0, -1.0, -4.247e-07, 0.0, -1.0, 1.157e-07, 0.0, -1.0, 4.751e-08, 0.0, -1.0, -4.308e-07, 0.0, -1.0, -4.247e-07, -1.052e-05, -1.0, 5.32e-05, -2.444e-05, -1.0, -9.969e-06, 2.518e-06, -1.0, -9.179e-06, 0.0, -1.0, 1.157e-07, 0.0, -1.0, 5.729e-07, 0.0, -1.0, 5.733e-07, 0.0, -1.0, 4.751e-08, 0.0, -1.0, 1.157e-07, 2.518e-06, -1.0, -9.179e-06, 2.201e-05, -1.0, -3.636e-06, -0.9725, -0.233, 0.0008129, -0.9066, -0.4187, 0.05329, -0.9725, -0.233, 0.0008138, -0.9725, -0.233, 0.0008138, -0.000813, -0.233, -0.9725, -0.05329, -0.4187, -0.9066, -0.0008138, -0.233, -0.9725, -0.0008139, -0.233, -0.9725, 0.9725, -0.233, -0.0008129, 0.9066, -0.4187, -0.05329, 0.9725, -0.233, -0.0008138, 0.9725, -0.233, -0.0008138, 0.0008129, -0.233, 0.9725, 0.05329, -0.4187, 0.9066, 0.0008138, -0.233, 0.9725, 0.0008138, -0.233, 0.9725, 0.1993, -0.9704, -0.1362, -0.1706, -0.9704, 0.1708, 0.06851, -0.9424, -0.3274, 0.3345, -0.9424, -0.0002767, 0.1362, -0.9704, 0.1993, 0.1993, -0.9704, -0.1362, 0.3345, -0.9424, -0.0002767, 0.0002814, -0.9424, 0.3345, -0.1993, -0.9704, 0.1362, 0.1362, -0.9704, 0.1993, 0.0002814, -0.9424, 0.3345, -0.3345, -0.9424, 0.0002807, -0.1706, -0.9704, 0.1708, -0.1993, -0.9704, 0.1362, -0.3345, -0.9424, 0.0002807, 0.06851, -0.9424, -0.3274, -0.871, -0.349, 0.3459, -0.865, -0.4309, -0.2573, 2.474e-06, -1.0, 2.313e-05, 9.447e-06, -1.0, 5.792e-05, -0.8679, -0.4276, -0.2527, -0.9094, -0.301, 0.2872, 2.474e-06, -1.0, 2.313e-05, -0.865, -0.4309, -0.2573, -0.8855, -0.407, -0.2241, -0.865, -0.4309, -0.2573, -0.871, -0.349, 0.3459, -0.9876, 0.1366, -0.0768, -0.8894, -0.4022, -0.2174, -0.8855, -0.407, -0.2241, -0.9876, 0.1366, -0.0768, -0.9875, 0.1366, 0.0785, -0.8679, -0.4276, -0.2527, -0.8894, -0.4022, -0.2174, -0.9875, 0.1366, 0.0785, -0.9094, -0.301, 0.2872, -0.3459, -0.349, -0.8709, 0.2573, -0.4309, -0.865, -2.477e-05, -1.0, 2.98e-08, -3.755e-05, -1.0, 2.903e-05, 0.2527, -0.4276, -0.8679, -0.2872, -0.301, -0.9094, -2.477e-05, -1.0, 2.98e-08, 0.2573, -0.4309, -0.865, 0.2241, -0.4071, -0.8855, 0.2573, -0.4309, -0.865, -0.3459, -0.349, -0.8709, 0.07691, 0.1366, -0.9876, 0.2174, -0.4022, -0.8894, 0.2241, -0.4071, -0.8855, 0.07691, 0.1366, -0.9876, -0.0785, 0.1366, -0.9875, 0.2527, -0.4276, -0.8679, 0.2174, -0.4022, -0.8894, -0.0785, 0.1366, -0.9875, -0.2872, -0.301, -0.9094, 0.871, -0.349, -0.3459, 0.865, -0.4309, 0.2573, -2.444e-05, -1.0, -9.969e-06, -1.052e-05, -1.0, 5.32e-05, 0.8679, -0.4276, 0.2527, 0.9094, -0.301, -0.2872, -2.444e-05, -1.0, -9.969e-06, 0.865, -0.4309, 0.2573, 0.8855, -0.407, 0.2241, 0.865, -0.4309, 0.2573, 0.871, -0.349, -0.3459, 0.9876, 0.1366, 0.0768, 0.8894, -0.4021, 0.2174, 0.8855, -0.407, 0.2241, 0.9876, 0.1366, 0.0768, 0.9875, 0.1366, -0.07849, 0.8679, -0.4276, 0.2527, 0.8894, -0.4021, 0.2174, 0.9875, 0.1366, -0.07849, 0.9094, -0.301, -0.2872, 0.3459, -0.349, 0.871, -0.2573, -0.4309, 0.865, 2.201e-05, -1.0, -3.636e-06, 2.518e-06, -1.0, -9.179e-06, -0.2527, -0.4276, 0.8679, 0.2872, -0.301, 0.9094, 2.201e-05, -1.0, -3.636e-06, -0.2573, -0.4309, 0.865, -0.2241, -0.4071, 0.8855, -0.2573, -0.4309, 0.865, 0.3459, -0.349, 0.871, -0.07692, 0.1366, 0.9876, -0.2174, -0.4022, 0.8894, -0.2241, -0.4071, 0.8855, -0.07692, 0.1366, 0.9876, 0.07849, 0.1366, 0.9875, -0.2527, -0.4276, 0.8679, -0.2174, -0.4022, 0.8894, 0.07849, 0.1366, 0.9875, 0.2872, -0.301, 0.9094, -0.9102, -0.2623, 0.3205, -0.9692, -0.2378, -0.06443, -0.9692, -0.2378, -0.06443, -0.9692, -0.2378, -0.06443, -0.888, -0.2939, -0.3537, -0.5203, -0.7467, 0.4143, -0.1312, -0.4625, -0.8769, -0.968, 0.2256, -0.1096, -0.9645, -0.251, -0.08227, -0.9645, -0.251, -0.08232, -0.9645, -0.251, -0.08233, -0.8003, -0.5785, 0.1574, -0.959, 0.2357, -0.1571, -0.3789, -0.9252, -0.02287, -0.8068, -0.1889, -0.5598, -0.9266, -0.3304, -0.1795, -0.9266, -0.3304, -0.1795, -0.9266, -0.3304, -0.1795, -0.8623, -0.2135, 0.4592, -0.4335, -0.2347, -0.8701, -0.8515, -0.2783, 0.4444, -0.8299, -0.5354, -0.1567, -0.9736, -0.2265, -0.02779, -0.9736, -0.2265, -0.02779, -0.9736, -0.2265, -0.0278, -0.9819, 0.1142, 0.151, -0.1488, -0.8389, -0.5236, -0.8043, 0.3466, -0.4827, -0.3205, -0.2623, -0.9102, 0.06444, -0.2378, -0.9692, 0.06444, -0.2378, -0.9692, 0.06444, -0.2378, -0.9692, 0.3537, -0.294, -0.888, -0.4142, -0.7467, -0.5204, 0.8769, -0.4625, -0.1312, 0.1096, 0.2256, -0.968, 0.0822, -0.251, -0.9645, 0.0822, -0.251, -0.9645, 0.08222, -0.2509, -0.9645, -0.1574, -0.5785, -0.8003, 0.1571, 0.2357, -0.959, 0.0229, -0.9252, -0.3789, 0.5598, -0.1889, -0.8068, 0.1795, -0.3304, -0.9266, 0.1795, -0.3304, -0.9266, 0.1795, -0.3304, -0.9266, -0.4592, -0.2134, -0.8623, 0.8701, -0.2347, -0.4335, -0.4444, -0.2783, -0.8515, 0.1567, -0.5353, -0.83, 0.0278, -0.2264, -0.9736, 0.02779, -0.2264, -0.9736, 0.0278, -0.2264, -0.9736, -0.151, 0.1142, -0.9819, 0.5236, -0.8389, -0.1487, 0.4828, 0.3467, -0.8042, 0.9102, -0.2623, -0.3205, 0.9692, -0.2378, 0.06443, 0.9692, -0.2378, 0.06443, 0.9692, -0.2378, 0.06443, 0.888, -0.294, 0.3537, 0.5204, -0.7467, -0.4143, 0.1312, -0.4625, 0.8769, 0.968, 0.2256, 0.1096, 0.9646, -0.2507, 0.08232, 0.9644, -0.2514, 0.08217, 0.9645, -0.251, 0.08231, 0.8003, -0.5785, -0.1574, 0.959, 0.2357, 0.1571, 0.3789, -0.9251, 0.02294, 0.8068, -0.1889, 0.5598, 0.9266, -0.3304, 0.1795, 0.9266, -0.3304, 0.1795, 0.9266, -0.3304, 0.1795, 0.8623, -0.2135, -0.4592, 0.4335, -0.2347, 0.87, 0.8515, -0.2783, -0.4444, 0.83, -0.5353, 0.1567, 0.9736, -0.2264, 0.02781, 0.9736, -0.2264, 0.0278, 0.9736, -0.2264, 0.0278, 0.9819, 0.1142, -0.151, 0.1488, -0.8389, 0.5236, 0.8042, 0.3467, 0.4827, 0.3205, -0.2623, 0.9102, -0.06443, -0.2378, 0.9692, -0.06443, -0.2378, 0.9692, -0.06443, -0.2378, 0.9692, -0.3537, -0.294, 0.888, 0.4142, -0.7467, 0.5204, -0.8769, -0.4625, 0.1313, -0.1096, 0.2257, 0.968, -0.08232, -0.251, 0.9645, -0.08232, -0.251, 0.9645, -0.08231, -0.251, 0.9645, 0.1574, -0.5785, 0.8003, -0.1571, 0.2357, 0.959, -0.02288, -0.9252, 0.3789, -0.5598, -0.1889, 0.8068, -0.1795, -0.3304, 0.9266, -0.1795, -0.3304, 0.9266, -0.1795, -0.3304, 0.9266, 0.4591, -0.2135, 0.8623, -0.8701, -0.2347, 0.4335, 0.4444, -0.2783, 0.8515, -0.1567, -0.5353, 0.83, -0.02779, -0.2264, 0.9736, -0.0278, -0.2264, 0.9736, -0.0278, -0.2264, 0.9736, 0.151, 0.1142, 0.9819, -0.5236, -0.8389, 0.1488, -0.4828, 0.3467, 0.8042, -0.8709, -0.4912, 0.01672, -0.8545, -0.5101, -0.0984, -0.857, -0.5083, -0.08518, -0.8728, -0.4864, 0.04099, 0.8648, -0.4946, -0.08721, 0.8544, -0.5184, 0.03528, 0.8571, -0.5149, 0.01439, 0.8651, -0.491, -0.1025, 0.7968, 0.6041, 0.01118, 0.7893, 0.6127, -0.03948, 0.7903, 0.6118, -0.03379, 0.7983, 0.6018, 0.02352, -0.7942, 0.6068, -0.0327, -0.7868, 0.6168, 0.0225, -0.7884, 0.6151, 0.01211, -0.7949, 0.6055, -0.03891, -0.4413, -0.7808, -0.4423, 0.4435, -0.7703, -0.4582, 0.6575, -0.5969, 0.4598, -0.6534, -0.6121, 0.4454, -0.7979, 0.6008, -0.04901, -0.8032, -0.5625, 0.1961, -0.7753, -0.6292, 0.05424, -0.7221, 0.6448, 0.2505, 0.7914, -0.591, 0.1563, 0.8048, 0.5926, -0.03254, 0.7347, 0.6375, 0.2319, 0.7526, -0.6519, 0.09254, -0.8717, 0.1326, 0.4718, -0.4112, -0.8714, 0.2674, -0.9288, -0.3015, 0.2154, -0.305, -0.9253, 0.2252, -0.9279, 0.04164, 0.3706, -0.8717, 0.1326, 0.4718, -0.305, -0.9253, 0.2252, -0.3082, 0.9244, 0.2246, -0.7218, 0.5652, 0.3995, -0.9279, 0.04164, 0.3706, -0.3082, 0.9244, 0.2246, -0.9376, 0.2971, 0.1806, 0.6176, 0.778, -0.1153, -0.7218, 0.5652, 0.3995, -0.9376, 0.2971, 0.1806, 0.9379, 0.2971, 0.179, 0.9221, 0.03098, 0.3856, 0.6176, 0.778, -0.1153, 0.9379, 0.2971, 0.179, 0.3086, 0.9244, 0.2241, 0.8923, 0.1118, 0.4373, 0.9221, 0.03098, 0.3856, 0.3086, 0.9244, 0.2241, 0.3054, -0.9253, 0.2247, 0.4219, -0.8726, 0.2462, 0.8923, 0.1118, 0.4373, 0.3054, -0.9253, 0.2247, 0.9292, -0.3014, 0.2139, -0.4112, -0.8714, 0.2674, 0.4219, -0.8726, 0.2462, 0.9292, -0.3014, 0.2139, -0.9288, -0.3015, 0.2154, -0.4699, -0.8057, -0.3607, -0.8352, 0.2106, -0.5081, -0.3135, -0.9341, -0.1708, -0.9364, -0.311, -0.1625, 0.4779, -0.8086, -0.3432, -0.4699, -0.8057, -0.3607, -0.9364, -0.311, -0.1625, 0.9361, -0.311, -0.1641, 0.8573, 0.1952, -0.4764, 0.4779, -0.8086, -0.3432, 0.9361, -0.311, -0.1641, 0.3132, -0.9341, -0.1714, 0.9141, -0.02922, -0.4045, 0.8573, 0.1952, -0.4764, 0.3132, -0.9341, -0.1714, 0.3165, 0.9331, -0.1709, 0.5631, 0.8112, -0.1577, 0.9141, -0.02922, -0.4045, 0.3165, 0.9331, -0.1709, 0.944, 0.3053, -0.125, -0.5408, 0.829, -0.1424, 0.5631, 0.8112, -0.1577, 0.944, 0.3053, -0.125, -0.9442, 0.3053, -0.1234, -0.9218, -0.02028, -0.3871, -0.5408, 0.829, -0.1424, -0.9442, 0.3053, -0.1234, -0.3168, 0.9331, -0.1704, -0.8352, 0.2106, -0.5081, -0.9218, -0.02028, -0.3871, -0.3168, 0.9331, -0.1704, -0.3135, -0.9341, -0.1708, 0.8085, 3.983e-07, -0.5885, 1.0, 6.711e-07, -0.0008432, 0.9623, -0.2719, -0.0007616, 0.7781, -0.2719, -0.5663, 0.3082, 7.094e-08, -0.9513, 0.8085, 3.983e-07, -0.5885, 0.7781, -0.2719, -0.5663, 0.2966, -0.2721, -0.9154, -0.3097, 2.947e-07, -0.9508, 0.3082, 7.094e-08, -0.9513, 0.2966, -0.2721, -0.9154, -0.2982, -0.2721, -0.9149, -0.8095, 6.821e-07, -0.5871, -0.3097, 2.947e-07, -0.9508, -0.2982, -0.2721, -0.9149, -0.779, -0.2721, -0.565, -1.0, 6.93e-07, 0.0007906, -0.8095, 6.821e-07, -0.5871, -0.779, -0.2721, -0.565, -0.9623, -0.2721, 0.0008471, -0.8085, 2.455e-07, 0.5885, -1.0, 6.93e-07, 0.0007906, -0.9623, -0.2721, 0.0008471, -0.7781, -0.272, 0.5663, -0.3082, 1.855e-07, 0.9513, -0.8085, 2.455e-07, 0.5885, -0.7781, -0.272, 0.5663, -0.2966, -0.272, 0.9154, 0.3098, 3.547e-07, 0.9508, -0.3082, 1.855e-07, 0.9513, -0.2966, -0.272, 0.9154, 0.2982, -0.2719, 0.9149, 0.8095, 4.638e-07, 0.5871, 0.3098, 3.547e-07, 0.9508, 0.2982, -0.2719, 0.9149, 0.779, -0.2719, 0.565, 1.0, 6.711e-07, -0.0008432, 0.8095, 4.638e-07, 0.5871, 0.779, -0.2719, 0.565, 0.9623, -0.2719, -0.0007616, 0.4208, 0.5192, -0.7439, 0.7627, 0.5553, 0.3317, 1.0, 6.711e-07, -0.0008432, 0.8085, 3.983e-07, -0.5885, 0.4208, 0.5192, -0.7439, 0.4208, 0.5192, -0.7439, 0.8085, 3.983e-07, -0.5885, 0.3082, 7.094e-08, -0.9513, -0.2999, 0.6483, -0.6999, 0.4208, 0.5192, -0.7439, 0.3082, 7.094e-08, -0.9513, -0.3097, 2.947e-07, -0.9508, -0.7438, 0.5193, -0.4209, -0.2999, 0.6483, -0.6999, -0.3097, 2.947e-07, -0.9508, -0.8095, 6.821e-07, -0.5871, -0.7626, 0.5553, -0.3317, -0.7438, 0.5193, -0.4209, -0.8095, 6.821e-07, -0.5871, -1.0, 6.93e-07, 0.0007906, -0.4208, 0.5192, 0.7439, -0.7626, 0.5553, -0.3317, -1.0, 6.93e-07, 0.0007906, -0.8085, 2.455e-07, 0.5885, -0.4208, 0.5192, 0.7439, -0.4208, 0.5192, 0.7439, -0.8085, 2.455e-07, 0.5885, -0.3082, 1.855e-07, 0.9513, 0.2999, 0.6483, 0.6999, -0.4208, 0.5192, 0.7439, -0.3082, 1.855e-07, 0.9513, 0.3098, 3.547e-07, 0.9508, 0.7438, 0.5192, 0.4209, 0.2999, 0.6483, 0.6999, 0.3098, 3.547e-07, 0.9508, 0.8095, 4.638e-07, 0.5871, 0.7627, 0.5553, 0.3317, 0.7438, 0.5192, 0.4209, 0.8095, 4.638e-07, 0.5871, 1.0, 6.711e-07, -0.0008432, 0.0, -1.0, 9.007e-07, 0.0, -1.0, 1.646e-06, 0.0, -1.0, 1.646e-06, 0.0, -1.0, 9.007e-07, 0.7438, 0.5192, 0.4209, 0.7627, 0.5553, 0.3317, -0.7626, 0.5553, -0.3317, -0.4208, 0.5192, 0.7439, 0.7438, 0.5192, 0.4209, -0.4208, 0.5192, 0.7439, -0.4208, 0.5192, 0.7439, 0.2999, 0.6483, 0.6999, -0.7438, 0.5193, -0.4209, 0.4208, 0.5192, -0.7439, 0.4208, 0.5192, -0.7439, -0.2999, 0.6483, -0.6999, -0.7626, 0.5553, -0.3317, 0.7627, 0.5553, 0.3317, 0.4208, 0.5192, -0.7439, -0.7438, 0.5193, -0.4209, 0.0, -1.0, 9.007e-07, 0.0, -1.0, 9.007e-07, 0.0, -1.0, -5.895e-07, 0.0, -1.0, -5.895e-07, 0.0, -1.0, 1.646e-06, 0.0, -1.0, 1.646e-06, 0.0, -1.0, 1.179e-06, 0.0, -1.0, 1.179e-06, 0.0, -1.0, -5.895e-07, 0.0, -1.0, -5.895e-07, 0.0, -1.0, -2.358e-06, 0.0, -1.0, -2.358e-06, -0.2977, -0.94, 0.1668, -0.161, -0.9412, -0.2969, -0.06486, 0.9958, 0.06467, 0.06477, 0.9958, 0.06477, 0.1667, -0.94, 0.2976, -0.2977, -0.94, 0.1668, 0.06477, 0.9958, 0.06477, 0.0647, 0.9958, -0.06484, 0.2977, -0.94, -0.1667, 0.1667, -0.94, 0.2976, 0.0647, 0.9958, -0.06484, -0.06486, 0.9958, -0.06469, -0.161, -0.9412, -0.2969, 0.2977, -0.94, -0.1667, -0.06486, 0.9958, -0.06469, -0.06486, 0.9958, 0.06467, 0.5748, 0.739, -0.3514, -0.5984, 0.7526, -0.2747, 0.0006429, 0.5165, 0.8563, 0.0007324, 0.5165, 0.8563, 0.3514, 0.739, 0.5748, 0.5748, 0.739, -0.3514, 0.0007324, 0.5165, 0.8563, -0.0006951, 0.5165, -0.8563, -0.5748, 0.739, 0.3514, 0.3514, 0.739, 0.5748, -0.0006951, 0.5165, -0.8563, 0.8563, 0.5165, -0.0007448, -0.5984, 0.7526, -0.2747, -0.5748, 0.739, 0.3514, 0.8563, 0.5165, -0.0007448, 0.0006429, 0.5165, 0.8563, -0.9094, -0.301, 0.2872, -0.8123, -0.5738, 0.1045, -0.2688, -0.871, -0.4113, 2.474e-06, -1.0, 2.313e-05, -0.2872, -0.301, -0.9094, -0.1045, -0.5738, -0.8123, 0.4113, -0.8709, -0.2688, -2.477e-05, -1.0, 2.98e-08, 0.9094, -0.301, -0.2872, 0.8123, -0.5738, -0.1045, 0.2688, -0.871, 0.4113, -2.444e-05, -1.0, -9.969e-06, 0.2872, -0.301, 0.9094, 0.1045, -0.5738, 0.8123, -0.4113, -0.871, 0.2688, 2.201e-05, -1.0, -3.636e-06, 0.02843, -0.7613, -0.6477, -0.2998, -0.9261, -0.2291, -0.2994, -0.9261, 0.2296, -0.1913, -0.6529, 0.7329, 0.6477, -0.7613, 0.02843, 0.2291, -0.9261, -0.2998, -0.2295, -0.9261, -0.2994, 0.08151, 0.2359, -0.9684, -0.02839, -0.7613, 0.6477, 0.2998, -0.9261, 0.2291, 0.2994, -0.9261, -0.2296, 0.9684, 0.2359, 0.08151, -0.1561, 0.1337, 0.9786, -0.2291, -0.9261, 0.2998, 0.2296, -0.9261, 0.2994, -0.08143, 0.2359, 0.9684, -0.7013, -0.7126, 0.02009, -0.4119, -0.9112, 0.01182, -0.051, -0.7966, 0.6023, -0.7014, -0.7126, -0.01891, -0.02011, -0.7125, -0.7014, -0.01182, -0.9112, -0.4119, -0.4119, -0.9112, 0.01182, 0.01889, -0.7126, -0.7013, 0.7013, -0.7126, -0.02008, 0.4118, -0.9112, -0.01178, -0.01182, -0.9112, -0.4119, 0.7014, -0.7126, 0.01893, 0.02008, -0.7125, 0.7014, -0.051, -0.7966, 0.6023, 0.4118, -0.9112, -0.01178, -0.01888, -0.7126, 0.7013, -0.7014, -0.7126, -0.01891, 0.02008, -0.7125, 0.7014, -0.8277, -0.4019, 0.3916, -0.5387, -0.5511, 0.6372, 0.01889, -0.7126, -0.7013, -0.7013, -0.7126, 0.02009, -0.3916, -0.4019, -0.8277, -0.6372, -0.5511, -0.5387, 0.7014, -0.7126, 0.01893, -0.02011, -0.7125, -0.7014, 0.8277, -0.4019, -0.3916, 0.5387, -0.5511, -0.6372, -0.01888, -0.7126, 0.7013, 0.7013, -0.7126, -0.02008, 0.3916, -0.4019, 0.8277, 0.6372, -0.5511, 0.5387, 0.02921, 0.2864, 0.9577, 0.05699, 0.6632, 0.7463, -0.05571, 0.6632, 0.7464, 0.4699, -0.1074, 0.8762, 0.9577, 0.2864, -0.02921, 0.7463, 0.6632, -0.05699, 0.5647, -0.2214, 0.795, 0.875, -0.1131, -0.4708, -0.02919, 0.2864, -0.9577, -0.05688, 0.6632, -0.7463, 0.795, -0.2214, -0.5647, -0.4708, -0.1131, -0.875, -0.9577, 0.2868, 0.02331, -0.5634, -0.2215, 0.796, -0.5647, -0.2215, -0.795, -0.875, -0.113, 0.4708, -0.5034, 0.8591, -0.09238, -0.1036, 0.6757, 0.7299, -0.1036, 0.6757, 0.7299, 0.3355, 0.8955, -0.2925, 0.09241, 0.8591, -0.5034, 0.1036, 0.6757, -0.7299, -0.1036, 0.6757, 0.7299, -0.5034, 0.8591, -0.09238, 0.5034, 0.8591, 0.09241, 0.7299, 0.6757, 0.1036, 0.1036, 0.6757, -0.7299, 0.09241, 0.8591, -0.5034, 0.3355, 0.8955, -0.2925, -0.1036, 0.6757, 0.7299, 0.7299, 0.6757, 0.1036, 0.5034, 0.8591, 0.09241, 0.7754, -0.2336, 0.5867, 0.3459, -0.349, 0.871, 2.518e-06, -1.0, -9.179e-06, -0.5867, -0.2336, 0.7754, -0.871, -0.349, 0.3459, 9.447e-06, -1.0, 5.792e-05, -0.7754, -0.2336, -0.5867, -0.3459, -0.349, -0.8709, -3.755e-05, -1.0, 2.903e-05, 0.5867, -0.2336, -0.7754, 0.871, -0.349, -0.3459, -1.052e-05, -1.0, 5.32e-05, -0.7014, -0.7126, -0.01891, -0.051, -0.7966, 0.6023, 0.02008, -0.7125, 0.7014, 0.01889, -0.7126, -0.7013, -0.4119, -0.9112, 0.01182, -0.7013, -0.7126, 0.02009, 0.7014, -0.7126, 0.01893, -0.01182, -0.9112, -0.4119, -0.02011, -0.7125, -0.7014, -0.01888, -0.7126, 0.7013, 0.4118, -0.9112, -0.01178, 0.7013, -0.7126, -0.02008, -0.5408, 0.829, -0.1424, -0.7218, 0.5652, 0.3995, 0.6176, 0.778, -0.1153, 0.5631, 0.8112, -0.1577, -0.048, -0.9704, -0.2366, 0.1706, -0.9704, -0.1708, 0.048, -0.9704, 0.2366, -0.2366, -0.9704, 0.048, 0.0415, -0.2328, 0.9716, 0.0008128, -0.233, 0.9725, 0.0008138, -0.233, 0.9725, 0.000804, -0.233, 0.9725, 0.0008078, -0.233, 0.9725, 0.0008078, -0.233, 0.9725, 0.0008107, -0.233, 0.9725, 0.005505, -0.2721, 0.9623, 0.1027, -0.2318, 0.9673, 0.0532, -0.4187, 0.9066, 0.0533, -0.4187, 0.9066, -0.01101, -0.3303, 0.9438, 0.0008078, -0.233, 0.9725, 0.1027, -0.2318, 0.9673, -0.01101, -0.3303, 0.9438, 0.0008107, -0.233, 0.9725, 0.0008061, -0.233, 0.9725, 0.0008061, -0.233, 0.9725, 0.1027, -0.2318, 0.9673, 0.0008078, -0.233, 0.9725, 0.0008061, -0.233, 0.9725, -0.1543, -0.3553, 0.9219, 0.0532, -0.4187, 0.9066, 0.1027, -0.2318, 0.9673, -0.03599, -0.3028, 0.9524, 0.0008078, -0.233, 0.9725, 0.005505, -0.2721, 0.9623, -0.036, -0.3028, 0.9524, 0.0008061, -0.233, 0.9725, 0.0008061, -0.233, 0.9725, 0.0008078, -0.233, 0.9725, -0.03599, -0.3028, 0.9524, 0.0008061, -0.233, 0.9725, 0.0008061, -0.233, 0.9725, 0.0008078, -0.233, 0.9725, 0.0008078, -0.233, 0.9725, -0.03599, -0.3028, 0.9524, 0.0415, -0.2328, 0.9716, 0.000804, -0.233, 0.9725, -0.06139, -0.2832, 0.9571, -0.036, -0.3028, 0.9524, 0.005505, -0.2721, 0.9623, 0.0415, -0.2328, 0.9716, -0.03599, -0.3028, 0.9524, 0.005505, -0.2721, 0.9623, 0.0008107, -0.233, 0.9725, 0.0008128, -0.233, 0.9725, 0.0415, -0.2328, 0.9716, 0.0008128, -0.233, 0.9725, 0.0008129, -0.233, 0.9725, 0.0008138, -0.233, 0.9725, 0.0008138, -0.233, 0.9725, 0.0008107, -0.233, 0.9725, -0.01101, -0.3303, 0.9438, 0.0008129, -0.233, 0.9725, 0.0008128, -0.233, 0.9725, -0.01101, -0.3303, 0.9438, 0.0533, -0.4187, 0.9066, 0.05329, -0.4187, 0.9066, 0.0008129, -0.233, 0.9725, -0.0415, -0.2328, -0.9716, -0.000813, -0.233, -0.9725, -0.0008138, -0.233, -0.9725, -0.0008137, -0.233, -0.9725, -0.0008078, -0.233, -0.9725, -0.000829, -0.233, -0.9725, -0.000817, -0.233, -0.9725, -0.005512, -0.2721, -0.9622, -0.1027, -0.2318, -0.9673, -0.05329, -0.4187, -0.9066, -0.05329, -0.4187, -0.9066, 0.01101, -0.3303, -0.9438, -0.000829, -0.233, -0.9725, -0.1027, -0.2318, -0.9673, 0.01101, -0.3303, -0.9438, -0.000817, -0.233, -0.9725, -0.0008359, -0.233, -0.9725, -0.0008381, -0.233, -0.9725, -0.1027, -0.2318, -0.9673, -0.000829, -0.233, -0.9725, -0.0008381, -0.233, -0.9725, 0.1543, -0.3553, -0.9219, -0.05329, -0.4187, -0.9066, -0.1027, -0.2318, -0.9673, 0.03601, -0.3028, -0.9524, -0.0008078, -0.233, -0.9725, -0.005512, -0.2721, -0.9622, 0.03601, -0.3028, -0.9524, -0.0008061, -0.233, -0.9725, -0.0008061, -0.233, -0.9725, -0.0008078, -0.233, -0.9725, 0.03601, -0.3028, -0.9524, -0.0008061, -0.233, -0.9725, -0.0008359, -0.233, -0.9725, -0.000829, -0.233, -0.9725, -0.0008078, -0.233, -0.9725, 0.03599, -0.3028, -0.9524, -0.0415, -0.2328, -0.9716, -0.0008137, -0.233, -0.9725, 0.06139, -0.2832, -0.9571, 0.03601, -0.3028, -0.9524, -0.005512, -0.2721, -0.9622, -0.0415, -0.2328, -0.9716, 0.03599, -0.3028, -0.9524, -0.005512, -0.2721, -0.9622, -0.000817, -0.233, -0.9725, -0.000813, -0.233, -0.9725, -0.0415, -0.2328, -0.9716, -0.000813, -0.233, -0.9725, -0.000813, -0.233, -0.9725, -0.0008139, -0.233, -0.9725, -0.0008138, -0.233, -0.9725, -0.000817, -0.233, -0.9725, 0.01101, -0.3303, -0.9438, -0.000813, -0.233, -0.9725, -0.000813, -0.233, -0.9725, 0.01101, -0.3303, -0.9438, -0.05329, -0.4187, -0.9066, -0.05329, -0.4187, -0.9066, -0.000813, -0.233, -0.9725, 0.9716, -0.2328, -0.0415, 0.9725, -0.233, -0.0008129, 0.9725, -0.233, -0.0008138, 0.9725, -0.233, -0.0008139, 0.9725, -0.233, -0.0008079, 0.9725, -0.233, -0.0008078, 0.9725, -0.233, -0.0008108, 0.9623, -0.2721, -0.005506, 0.9673, -0.2318, -0.1027, 0.9066, -0.4187, -0.05329, 0.9066, -0.4187, -0.05329, 0.9438, -0.3303, 0.01102, 0.9725, -0.233, -0.0008078, 0.9673, -0.2318, -0.1027, 0.9438, -0.3303, 0.01102, 0.9725, -0.233, -0.0008108, 0.9725, -0.233, -0.0008061, 0.9725, -0.233, -0.0008061, 0.9673, -0.2318, -0.1027, 0.9725, -0.233, -0.0008078, 0.9725, -0.233, -0.0008061, 0.9219, -0.3553, 0.1543, 0.9066, -0.4187, -0.05329, 0.9673, -0.2318, -0.1027, 0.9524, -0.3028, 0.03599, 0.9725, -0.233, -0.0008079, 0.9623, -0.2721, -0.005506, 0.9524, -0.3028, 0.03609, 0.9725, -0.233, -0.0008062, 0.9725, -0.233, -0.0008061, 0.9725, -0.233, -0.0008079, 0.9524, -0.3028, 0.03599, 0.9725, -0.233, -0.0008061, 0.9725, -0.233, -0.0008061, 0.9725, -0.233, -0.0008078, 0.9725, -0.233, -0.0008079, 0.9524, -0.3028, 0.03599, 0.9716, -0.2328, -0.0415, 0.9725, -0.233, -0.0008139, 0.9571, -0.2832, 0.06139, 0.9524, -0.3028, 0.03609, 0.9623, -0.2721, -0.005506, 0.9716, -0.2328, -0.0415, 0.9524, -0.3028, 0.03599, 0.9623, -0.2721, -0.005506, 0.9725, -0.233, -0.0008108, 0.9725, -0.233, -0.0008129, 0.9716, -0.2328, -0.0415, 0.9725, -0.233, -0.0008129, 0.9725, -0.233, -0.0008129, 0.9725, -0.233, -0.0008138, 0.9725, -0.233, -0.0008138, 0.9725, -0.233, -0.0008108, 0.9438, -0.3303, 0.01102, 0.9725, -0.233, -0.0008129, 0.9725, -0.233, -0.0008129, 0.9438, -0.3303, 0.01102, 0.9066, -0.4187, -0.05329, 0.9066, -0.4187, -0.05329, 0.9725, -0.233, -0.0008129, -0.9716, -0.2328, 0.0415, -0.9725, -0.233, 0.0008129, -0.9725, -0.233, 0.0008138, -0.9725, -0.233, 0.0008138, -0.9725, -0.233, 0.0008285, -0.9725, -0.233, 0.0008153, -0.9725, -0.233, 0.0008108, -0.9623, -0.2721, 0.005511, -0.9673, -0.2318, 0.1027, -0.9066, -0.4187, 0.0533, -0.9066, -0.4187, 0.05329, -0.9438, -0.3303, -0.01101, -0.9725, -0.233, 0.0008153, -0.9673, -0.2318, 0.1027, -0.9438, -0.3303, -0.01101, -0.9725, -0.233, 0.0008108, -0.9725, -0.233, 0.000821, -0.9725, -0.233, 0.0008061, -0.9673, -0.2318, 0.1027, -0.9725, -0.233, 0.0008153, -0.9725, -0.233, 0.0008061, -0.9219, -0.3553, -0.1543, -0.9066, -0.4187, 0.0533, -0.9673, -0.2318, 0.1027, -0.9524, -0.3028, -0.036, -0.9725, -0.233, 0.0008285, -0.9623, -0.2721, 0.005511, -0.9524, -0.3028, -0.03601, -0.9725, -0.233, 0.0008359, -0.9725, -0.233, 0.000836, -0.9725, -0.233, 0.0008285, -0.9524, -0.3028, -0.036, -0.9725, -0.233, 0.000836, -0.9725, -0.233, 0.000821, -0.9725, -0.233, 0.0008153, -0.9725, -0.233, 0.0008285, -0.9524, -0.3028, -0.03599, -0.9716, -0.2328, 0.0415, -0.9725, -0.233, 0.0008138, -0.9571, -0.2832, -0.06139, -0.9524, -0.3028, -0.03601, -0.9623, -0.2721, 0.005511, -0.9716, -0.2328, 0.0415, -0.9524, -0.3028, -0.03599, -0.9623, -0.2721, 0.005511, -0.9725, -0.233, 0.0008108, -0.9725, -0.233, 0.0008129, -0.9716, -0.2328, 0.0415, -0.9725, -0.233, 0.0008129, -0.9725, -0.233, 0.0008129, -0.9725, -0.233, 0.0008138, -0.9725, -0.233, 0.0008138, -0.9725, -0.233, 0.0008108, -0.9438, -0.3303, -0.01101, -0.9725, -0.233, 0.0008129, -0.9725, -0.233, 0.0008129, -0.9438, -0.3303, -0.01101, -0.9066, -0.4187, 0.05329, -0.9066, -0.4187, 0.05329, -0.9725, -0.233, 0.0008129])] * 3)])

# ---- objects
ob_light = bpy.data.objects.new('Light', light_light)
ob_camera = bpy.data.objects.new('Camera', cam_camera)
ob_box02 = bpy.data.objects.new('Box02', me_box02_001)

# ---- transforms, parenting, visibility, modifiers, constraints
ob_light.location = (4.076, 1.005, 5.904)
ob_light.rotation_euler = (0.6503, 0.05522, 1.866)
ob_light.lock_rotations_4d = False
ob_light.empty_display_type = 'ARROWS'
ob_light.color = (0.0, 0.0, 0.0, 0.0)
ob_light.lineart.crease_threshold = 0.0
ob_camera.location = (7.359, -6.926, 4.958)
ob_camera.rotation_euler = (1.109, 0.0, 0.8149)
ob_camera.lock_rotations_4d = False
ob_camera.empty_display_type = 'ARROWS'
ob_camera.color = (0.0, 0.0, 0.0, 0.0)
ob_camera.display_type = 'WIRE'
ob_camera.lineart.crease_threshold = 0.0
ob_box02.location = (0.0, 0.0, 0.0)
ob_box02.rotation_euler = (1.571, -0.0, 0.0)
ob_box02.scale = (3.01, 2.32, 2.748)

# ---- collection membership
col_collection.objects.link(ob_light)
col_collection.objects.link(ob_camera)
col_collection.objects.link(ob_box02)

# ---- scene / render settings (as saved in the file)
scene.camera = ob_camera
scene.frame_start = 1; scene.frame_end = 250; scene.frame_set(3)
scene.render.engine = 'BLENDER_EEVEE_NEXT'
scene.cycles.use_denoising = False
scene.cycles.samples = 128
scene.cycles.sampling_pattern = 'TABULATED_SOBOL'
scene.cycles.use_adaptive_sampling = False
scene.cycles.use_light_tree = False
scene.view_settings.view_transform = 'Filmic'
bpy.context.view_layer.update()
